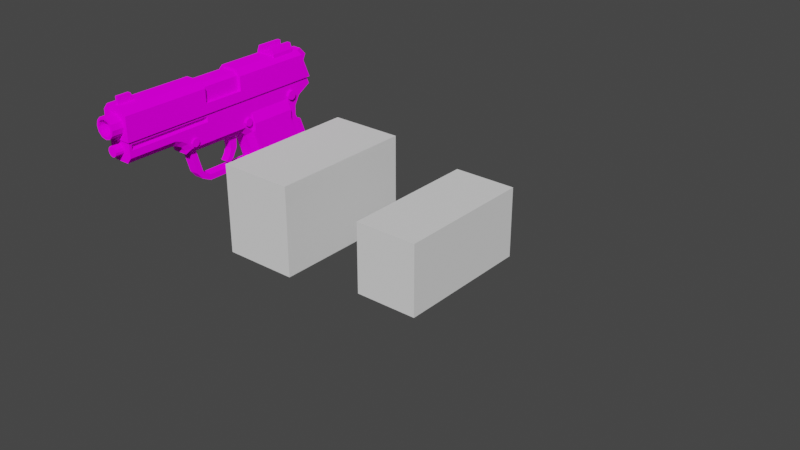 # Source: 2.3_Finishing_up_the_Gun_Rig.blend  (saved by Blender 2.90.8; exported with 4.5.12 LTS)
import bpy
from mathutils import Matrix  # noqa: F401  (used for matrix-valued properties, if any)

bpy.ops.wm.read_factory_settings(use_empty=True)
scene = bpy.context.scene
scene.name = 'Scene'

# ---- collections
col_collection = bpy.data.collections.new('Collection'); scene.collection.children.link(col_collection)
col_bone_shapes = bpy.data.collections.new('Bone_Shapes'); scene.collection.children.link(col_bone_shapes)

# ---- images (referenced by path relative to the original .blend; pixels are not part of the script)
import os
ASSET_DIR = os.environ.get("B2B_ASSET_DIR", "")  # directory of the original .blend (textures are referenced by path, not embedded)
HERE = os.path.dirname(os.path.abspath(__file__))  # packed textures are extracted next to this script under _unpacked/

def load_image(name, relpath, width, height, colorspace="sRGB"):
    """Load a texture the original file referenced (path relative to the .blend, or extracted next to this script)."""
    p = next((c for c in (os.path.join(HERE, relpath), os.path.join(ASSET_DIR, relpath)) if relpath and os.path.exists(c)), "")
    if p:
        img = bpy.data.images.load(p, check_existing=True)
        img.name = name
    else:  # same state as the original file: an image datablock whose file is absent (Cycles renders it pink)
        img = bpy.data.images.new(name, width, height)
        img.source = "FILE"
        img.filepath = "//" + (relpath or name)
    img.colorspace_settings.name = colorspace
    return img
img_texture_png_001 = load_image('Texture.png.001', 'Texture.png', 1024, 1024, 'sRGB')

# ---- materials (node trees are filled in below, after node groups)
mat_gun = bpy.data.materials.new('Gun')
mat_gun.use_transparent_shadow = False

# ---- material node trees
mat_gun.use_nodes = True; mat_gun.node_tree.nodes.clear()
_N = mat_gun.node_tree.nodes; _L = mat_gun.node_tree.links
n0 = _N.new('ShaderNodeOutputMaterial'); n0.name = 'Material Output'; n0.location = (300, 300)
n1 = _N.new('ShaderNodeBsdfDiffuse'); n1.name = 'Diffuse BSDF'; n1.location = (10, 300)
n1.inputs[1].default_value = 0.5
n2 = _N.new('ShaderNodeTexImage'); n2.name = 'Image Texture'; n2.location = (-280, 280)
n2.image = img_texture_png_001
_L.new(n1.outputs[0], n0.inputs[0])
_L.new(n2.outputs[0], n1.inputs[0])
n0.is_active_output = True

# ---- world
world_world = bpy.data.worlds.new('World'); scene.world = world_world
world_world.use_nodes = True; world_world.node_tree.nodes.clear()
_N = world_world.node_tree.nodes; _L = world_world.node_tree.links
n0 = _N.new('ShaderNodeOutputWorld'); n0.name = 'World Output'; n0.location = (300, 300)
n1 = _N.new('ShaderNodeBackground'); n1.name = 'Background'; n1.location = (10, 300)
n1.inputs[0].default_value = (0.05088, 0.05088, 0.05088, 1.0)
_L.new(n1.outputs[0], n0.inputs[0])
n0.is_active_output = True
world_world.color = (0.05088, 0.05088, 0.05088)
world_world.use_sun_shadow = False
world_world.sun_shadow_jitter_overblur = 0.0

# ---- meshes
me_cube_001 = bpy.data.meshes.new('Cube.001')
me_cube_001.from_pydata([(-0.0126, 0.1122, -0.07586), (-0.0126, 0.07801, 0.0207), (-0.0126, 0.06227, -0.07586), (-0.0126, 0.03064, 0.0207), (-0.0126, 0.07801, 0.03953), (-0.007857, 0.02613, 0.01668), (-0.007857, -0.04827, 0.02536), (-0.007857, -0.05629, 0.03223), (-0.01082, 0.1122, -0.07586), (-0.007857, 0.09169, 0.0207), (-0.0126, -0.1102, 0.03953), (-0.0126, -0.06086, 0.03953), (-0.0126, -0.04773, 0.03282), (-0.0126, -0.0434, 0.02686), (-0.0126, -0.05373, 0.03706), (-0.0126, 0.02231, 0.02686), (-0.007857, 0.02009, 0.02119), (-0.0126, 0.03064, 0.03953), (-0.0126, 0.08818, 0.0207), (-0.007857, 0.1096, 0.04417), (-0.0126, 0.1083, 0.04744), (-0.0126, 0.08837, 0.02951), (-0.0126, 0.09383, 0.03917), (-0.007857, 0.097, 0.03682), (-0.0126, 0.1106, -0.07126), (-0.0126, 0.06077, -0.07126), (-0.0126, 0.1207, -0.06796), (-0.007857, 0.1233, -0.06551), (-0.01688, 0.1095, -0.06789), (-0.01688, 0.07801, 0.0207), (-0.01688, 0.03064, 0.0207), (-0.01688, 0.07801, 0.02943), (-0.01688, 0.03064, 0.02943), (-0.01688, 0.05967, -0.06789), (-0.01082, 0.02564, 0.03633), (-0.00965, 0.08188, 0.04757), (-0.01567, 0.08188, 0.04757), (-0.00965, 0.07847, 0.04616), (-0.01567, 0.07847, 0.04616), (-0.00965, 0.07706, 0.04275), (-0.01567, 0.07706, 0.04275), (-0.00965, 0.07847, 0.03935), (-0.01567, 0.07847, 0.03935), (-0.00965, 0.08188, 0.03793), (-0.01567, 0.08188, 0.03793), (-0.00965, 0.08528, 0.03935), (-0.01567, 0.08528, 0.03935), (-0.00965, 0.0867, 0.04275), (-0.01567, 0.0867, 0.04275), (-0.00965, 0.08528, 0.04616), (-0.01567, 0.08528, 0.04616), (-0.01031, 0.1133, -0.06041), (-0.01519, 0.1133, -0.06041), (-0.01031, 0.1105, -0.06156), (-0.01519, 0.1105, -0.06156), (-0.01031, 0.1093, -0.06432), (-0.01519, 0.1093, -0.06432), (-0.01031, 0.1105, -0.06709), (-0.01519, 0.1105, -0.06709), (-0.01031, 0.1133, -0.06823), (-0.01519, 0.1133, -0.06823), (-0.01031, 0.116, -0.06709), (-0.01519, 0.116, -0.06709), (-0.01031, 0.1172, -0.06432), (-0.01519, 0.1172, -0.06432), (-0.01031, 0.116, -0.06156), (-0.01519, 0.116, -0.06156), (-0.01398, 0.06367, -0.05861), (-0.01914, 0.06367, -0.05861), (-0.01398, 0.06075, -0.05981), (-0.01914, 0.06075, -0.05981), (-0.01398, 0.05954, -0.06273), (-0.01914, 0.05954, -0.06273), (-0.01398, 0.06075, -0.06565), (-0.01914, 0.06075, -0.06565), (-0.01398, 0.06367, -0.06686), (-0.01914, 0.06367, -0.06686), (-0.01398, 0.06658, -0.06565), (-0.01914, 0.06658, -0.06565), (-0.01398, 0.06779, -0.06273), (-0.01914, 0.06779, -0.06273), (-0.01398, 0.06658, -0.05981), (-0.01914, 0.06658, -0.05981), (-0.0105, 0.02482, 0.03621), (-0.01566, 0.02482, 0.03621), (-0.0105, 0.0219, 0.035), (-0.01566, 0.0219, 0.035), (-0.0105, 0.02069, 0.03208), (-0.01566, 0.02069, 0.03208), (-0.0105, 0.0219, 0.02916), (-0.01566, 0.0219, 0.02916), (-0.0105, 0.02482, 0.02795), (-0.01566, 0.02482, 0.02795), (-0.0105, 0.02774, 0.02916), (-0.01566, 0.02774, 0.02916), (-0.0105, 0.02895, 0.03208), (-0.01566, 0.02895, 0.03208), (-0.0105, 0.02774, 0.035), (-0.01566, 0.02774, 0.035), (-0.009494, -0.0397, 0.03612), (-0.01465, -0.0397, 0.03612), (-0.009494, -0.04262, 0.03491), (-0.01465, -0.04262, 0.03491), (-0.009494, -0.04383, 0.03199), (-0.01465, -0.04383, 0.03199), (-0.009494, -0.04262, 0.02907), (-0.01465, -0.04262, 0.02907), (-0.009494, -0.0397, 0.02786), (-0.01465, -0.0397, 0.02786), (-0.009494, -0.03678, 0.02907), (-0.01465, -0.03678, 0.02907), (-0.009494, -0.03557, 0.03199), (-0.01465, -0.03557, 0.03199), (-0.009494, -0.03678, 0.03491), (-0.01465, -0.03678, 0.03491), (-0.0126, -0.1076, 0.05173), (-0.0126, -0.1076, 0.04628), (-0.0126, -0.02261, 0.04628), (-0.0126, -0.02261, 0.05173), (-0.01002, -0.1069, 0.04763), (-0.01002, -0.0235, 0.04763), (-0.01002, -0.1069, 0.05038), (-0.01002, -0.0235, 0.05038), (0.0126, 0.1122, -0.07586), (0.0126, 0.07801, 0.0207), (0.0126, 0.06227, -0.07586), (0.0126, 0.03064, 0.0207), (0.0126, 0.07801, 0.03953), (-0.007857, -0.1102, 0.0337), (-0.007857, 0.09208, 0.02865), (0.007857, 0.02613, 0.01668), (0.007857, -0.0512, 0.02944), (0.007857, -0.04827, 0.02536), (0.007857, -0.05629, 0.03223), (0.01082, 0.1122, -0.07586), (-0.007857, -0.06196, 0.0337), (-0.007857, -0.0512, 0.02944), (0.007857, 0.09169, 0.0207), (0.007857, -0.1102, 0.0337), (0.007857, -0.06196, 0.0337), (0.0126, -0.1102, 0.03953), (0.0126, -0.06086, 0.03953), (-0.0126, -0.1102, 0.05456), (0.0126, -0.1102, 0.05456), (0.0126, -0.04773, 0.03282), (0.0126, -0.0434, 0.02686), (0.0126, -0.05373, 0.03706), (-0.007857, -0.04707, 0.02119), (0.007857, -0.04707, 0.02119), (0.0126, 0.02231, 0.02686), (0.007857, 0.02009, 0.02119), (0.0126, 0.03064, 0.03953), (-0.01082, 0.06227, -0.07586), (0.0126, 0.1052, 0.05456), (-0.0126, 0.1052, 0.05456), (0.01082, 0.06227, -0.07586), (0.0126, 0.08818, 0.0207), (0.007857, 0.1096, 0.04417), (0.0126, 0.1083, 0.04744), (0.0126, 0.08837, 0.02951), (0.007857, 0.09208, 0.02865), (0.0126, 0.09383, 0.03917), (0.007857, 0.097, 0.03682), (0.0126, 0.1106, -0.07126), (0.0126, 0.06077, -0.07126), (-0.007857, 0.05574, -0.07586), (0.007857, 0.05574, -0.07586), (0.0126, 0.1207, -0.06796), (0.007857, 0.1233, -0.06551), (0.01688, 0.1095, -0.06789), (0.01688, 0.07801, 0.0207), (0.01688, 0.03064, 0.0207), (0.01688, 0.07801, 0.02943), (0.01688, 0.03064, 0.02943), (0.01688, 0.05967, -0.06789), (-0.01082, 0.07555, 0.03633), (0.01082, 0.07555, 0.03633), (0.01082, 0.02564, 0.03633), (0.00965, 0.08188, 0.04757), (0.01567, 0.08188, 0.04757), (0.00965, 0.07847, 0.04616), (0.01567, 0.07847, 0.04616), (0.00965, 0.07706, 0.04275), (0.01567, 0.07706, 0.04275), (0.00965, 0.07847, 0.03935), (0.01567, 0.07847, 0.03935), (0.00965, 0.08188, 0.03793), (0.01567, 0.08188, 0.03793), (0.00965, 0.08528, 0.03935), (0.01567, 0.08528, 0.03935), (0.00965, 0.0867, 0.04275), (0.01567, 0.0867, 0.04275), (0.00965, 0.08528, 0.04616), (0.01567, 0.08528, 0.04616), (0.01031, 0.1133, -0.06041), (0.01519, 0.1133, -0.06041), (0.01031, 0.1105, -0.06156), (0.01519, 0.1105, -0.06156), (0.01031, 0.1093, -0.06432), (0.01519, 0.1093, -0.06432), (0.01031, 0.1105, -0.06709), (0.01519, 0.1105, -0.06709), (0.01031, 0.1133, -0.06823), (0.01519, 0.1133, -0.06823), (0.01031, 0.116, -0.06709), (0.01519, 0.116, -0.06709), (0.01031, 0.1172, -0.06432), (0.01519, 0.1172, -0.06432), (0.01031, 0.116, -0.06156), (0.01519, 0.116, -0.06156), (0.01398, 0.06367, -0.05861), (0.01914, 0.06367, -0.05861), (0.01398, 0.06075, -0.05981), (0.01914, 0.06075, -0.05981), (0.01398, 0.05954, -0.06273), (0.01914, 0.05954, -0.06273), (0.01398, 0.06075, -0.06565), (0.01914, 0.06075, -0.06565), (0.01398, 0.06367, -0.06686), (0.01914, 0.06367, -0.06686), (0.01398, 0.06658, -0.06565), (0.01914, 0.06658, -0.06565), (0.01398, 0.06779, -0.06273), (0.01914, 0.06779, -0.06273), (0.01398, 0.06658, -0.05981), (0.01914, 0.06658, -0.05981), (0.0105, 0.02482, 0.03621), (0.01566, 0.02482, 0.03621), (0.0105, 0.0219, 0.035), (0.01566, 0.0219, 0.035), (0.0105, 0.02069, 0.03208), (0.01566, 0.02069, 0.03208), (0.0105, 0.0219, 0.02916), (0.01566, 0.0219, 0.02916), (0.0105, 0.02482, 0.02795), (0.01566, 0.02482, 0.02795), (0.0105, 0.02774, 0.02916), (0.01566, 0.02774, 0.02916), (0.0105, 0.02895, 0.03208), (0.01566, 0.02895, 0.03208), (0.0105, 0.02774, 0.035), (0.01566, 0.02774, 0.035), (0.009494, -0.0397, 0.03612), (0.01465, -0.0397, 0.03612), (0.009494, -0.04262, 0.03491), (0.01465, -0.04262, 0.03491), (0.009494, -0.04383, 0.03199), (0.01465, -0.04383, 0.03199), (0.009494, -0.04262, 0.02907), (0.01465, -0.04262, 0.02907), (0.009494, -0.0397, 0.02786), (0.01465, -0.0397, 0.02786), (0.009494, -0.03678, 0.02907), (0.01465, -0.03678, 0.02907), (0.009494, -0.03557, 0.03199), (0.01465, -0.03557, 0.03199), (0.009494, -0.03678, 0.03491), (0.01465, -0.03678, 0.03491), (0.0126, -0.1076, 0.05173), (0.0126, -0.1076, 0.04628), (0.0126, -0.02261, 0.04628), (0.0126, -0.02261, 0.05173), (0.01002, -0.1069, 0.04763), (0.01002, -0.0235, 0.04763), (0.01002, -0.1069, 0.05038), (0.01002, -0.0235, 0.05038), (-0.004133, 0.007574, -0.006723), (-0.004133, 0.01708, 0.01627), (-0.004133, 0.008574, 0.01449), (-0.004133, 0.00971, 0.007651), (-0.004133, 0.007501, 0.001074), (0.004133, 0.007574, -0.006723), (0.004133, 0.01382, 0.02737), (0.004133, 0.003813, -0.004222), (0.004133, 0.003488, 0.02357), (-0.004133, 0.01382, 0.02737), (-0.004133, 0.003813, -0.004222), (-0.004133, 0.003488, 0.02357), (0.004133, 0.01212, -0.001745), (0.004133, 0.01662, 0.006695), (0.004133, 0.01708, 0.01627), (0.004133, 0.008574, 0.01449), (0.004133, 0.00971, 0.007651), (0.004133, 0.007501, 0.001074), (-0.004133, 0.01662, 0.006695), (-0.004133, 0.01212, -0.001745), (-0.008425, 0.1194, -0.06181), (-0.008425, 0.1236, -0.05539), (0.008425, 0.1194, -0.06181), (0.008425, 0.1236, -0.05539), (-0.008425, 0.0912, 0.01422), (-0.008425, 0.09863, 0.01213), (0.008425, 0.0912, 0.01422), (0.008425, 0.09863, 0.01213), (-0.00516, -0.03344, -0.003624), (-0.00516, -0.01798, -0.009191), (0.00516, 0.04099, -0.01476), (0.00516, -0.04099, 0.02351), (-0.00516, 0.04099, -0.01476), (-0.00516, -0.0185, -0.01476), (-0.00516, -0.04099, 0.02351), (0.00516, -0.0185, -0.01476), (0.00516, -0.03434, 0.02351), (0.00516, -0.03344, -0.003624), (0.00516, -0.02694, -0.00272), (-0.00516, 0.04099, -0.009191), (0.00516, -0.01798, -0.009191), (0.00516, 0.04099, -0.009191), (0.00516, -0.02814, -0.01021), (-0.00516, -0.02814, -0.01021), (0.00516, -0.0234, -0.006629), (-0.00516, -0.03434, 0.02351), (-0.00516, -0.02694, -0.00272), (-0.00516, -0.0234, -0.006629), (0.01045, 0.07328, 0.06833), (0.01045, -0.1235, 0.06833), (0.009046, 0.07328, 0.0631), (0.009046, -0.1235, 0.0631), (0.005223, 0.07328, 0.05928), (0.005223, -0.1235, 0.05928), (-6.434e-09, 0.07328, 0.05788), (-1.503e-08, -0.1235, 0.05788), (-0.005223, 0.07328, 0.05928), (-0.005223, -0.1235, 0.05928), (-0.009046, 0.07328, 0.0631), (-0.009046, -0.1235, 0.0631), (-0.01045, 0.07328, 0.06833), (-0.01045, -0.1235, 0.06833), (-0.009046, 0.07328, 0.07355), (-0.009046, -0.1235, 0.07355), (-0.005223, 0.07328, 0.07737), (-0.005223, -0.1235, 0.07737), (-1.083e-08, 0.07328, 0.07877), (-1.943e-08, -0.1235, 0.07877), (0.005223, 0.07328, 0.07737), (0.005223, -0.1235, 0.07737), (0.009046, 0.07328, 0.07355), (0.009046, -0.1235, 0.07355), (0.006856, -0.1235, 0.06437), (0.007916, -0.1235, 0.06833), (0.003958, -0.1235, 0.06147), (-1.527e-08, -0.1235, 0.06041), (-0.003958, -0.1235, 0.06147), (-0.006856, -0.1235, 0.06437), (-0.007916, -0.1235, 0.06833), (-0.006856, -0.1235, 0.07228), (-0.003958, -0.1235, 0.07518), (-1.861e-08, -0.1235, 0.07624), (0.003958, -0.1235, 0.07518), (0.006856, -0.1235, 0.07228), (0.006856, 0.07008, 0.06437), (0.007916, 0.07008, 0.06833), (0.003958, 0.07008, 0.06147), (-6.813e-09, 0.07008, 0.06041), (-0.003958, 0.07008, 0.06147), (-0.006856, 0.07008, 0.06437), (-0.007916, 0.07008, 0.06833), (-0.006856, 0.07008, 0.07228), (-0.003958, 0.07008, 0.07518), (-1.015e-08, 0.07008, 0.07624), (0.003958, 0.07008, 0.07518), (0.006856, 0.07008, 0.07228), (0.005053, -0.03166, 0.04541), (0.005053, -0.1189, 0.04541), (0.004376, -0.03166, 0.04288), (0.004376, -0.1189, 0.04288), (0.002526, -0.03166, 0.04103), (0.002526, -0.1189, 0.04103), (-1.078e-08, -0.03166, 0.04035), (-1.46e-08, -0.1189, 0.04035), (-0.002526, -0.03166, 0.04103), (-0.002526, -0.1189, 0.04103), (-0.004376, -0.03166, 0.04288), (-0.004376, -0.1189, 0.04288), (-0.005053, -0.03166, 0.04541), (-0.005053, -0.1189, 0.04541), (-0.004376, -0.03166, 0.04793), (-0.004376, -0.1189, 0.04793), (-0.002526, -0.03166, 0.04978), (-0.002526, -0.1189, 0.04978), (-1.291e-08, -0.03166, 0.05046), (-1.673e-08, -0.1189, 0.05046), (0.002526, -0.03166, 0.04978), (0.002526, -0.1189, 0.04978), (0.004376, -0.03166, 0.04793), (0.004376, -0.1189, 0.04793), (-0.004611, 0.1118, 0.05438), (-0.004611, 0.113, 0.07478), (0.004611, 0.1118, 0.05438), (0.004611, 0.113, 0.07478), (-0.004611, 0.1077, 0.06411), (0.004611, 0.1077, 0.06411), (0.004611, 0.08737, 0.0735), (-0.004611, 0.08737, 0.0735), (0.004611, 0.1044, 0.04767), (0.004611, 0.1056, 0.08217), (-0.004611, 0.1044, 0.04767), (-0.004611, 0.1056, 0.08217), (-0.01071, -0.02772, 0.05155), (-0.01071, -0.02772, 0.07899), (-0.007588, -0.02772, 0.08252), (0.01071, -0.02772, 0.05155), (0.01071, -0.02772, 0.07899), (0.007588, -0.02772, 0.08252), (-0.01071, 0.0212, 0.05155), (-0.01071, 0.0212, 0.07899), (-0.007588, 0.0212, 0.08252), (0.01071, 0.0212, 0.05155), (0.01071, 0.0212, 0.07899), (0.007588, 0.0212, 0.08252), (-0.01071, 0.06596, 0.05155), (-0.01071, 0.06596, 0.07899), (-0.007588, 0.06596, 0.08252), (0.01071, 0.06596, 0.05155), (0.01071, 0.06596, 0.07899), (0.007588, 0.06596, 0.08252), (-0.01071, 0.08051, 0.05155), (-0.01071, 0.08051, 0.07899), (-0.007588, 0.08051, 0.08252), (0.01071, 0.08051, 0.05155), (0.01071, 0.08051, 0.07899), (0.007588, 0.08051, 0.08252), (0.01045, 0.06231, 0.06833), (0.01045, 0.02528, 0.06833), (0.009046, 0.02528, 0.0631), (0.009046, 0.06231, 0.0631), (0.005223, 0.02528, 0.05928), (0.005223, 0.06231, 0.05928), (-8.532e-09, 0.02528, 0.05788), (-6.913e-09, 0.06231, 0.05788), (-0.005223, 0.02528, 0.05928), (-0.005223, 0.06231, 0.05928), (-0.009046, 0.02528, 0.0631), (-0.009046, 0.06231, 0.0631), (-0.01045, 0.02528, 0.06833), (-0.01045, 0.06231, 0.06833), (-0.009046, 0.02528, 0.07355), (-0.009046, 0.06231, 0.07355), (-0.005223, 0.02528, 0.07737), (-0.005223, 0.06231, 0.07737), (-1.293e-08, 0.02528, 0.07877), (-1.131e-08, 0.06231, 0.07877), (0.005223, 0.02528, 0.07737), (0.005223, 0.06231, 0.07737), (0.009046, 0.02528, 0.07355), (0.009046, 0.06231, 0.07355), (-8.772e-09, 0.02528, 0.06041), (-7.153e-09, 0.06231, 0.06041), (-0.003958, 0.06231, 0.06147), (-0.003958, 0.02528, 0.06147), (0.003958, 0.02528, 0.07518), (0.003958, 0.06231, 0.07518), (0.006856, 0.06231, 0.07228), (0.006856, 0.02528, 0.07228), (0.007916, 0.02528, 0.06833), (0.007916, 0.06231, 0.06833), (0.006856, 0.06231, 0.06437), (0.006856, 0.02528, 0.06437), (-0.006856, 0.02528, 0.07228), (-0.006856, 0.06231, 0.07228), (-0.003958, 0.06231, 0.07518), (-0.003958, 0.02528, 0.07518), (-0.006856, 0.06231, 0.06437), (-0.006856, 0.02528, 0.06437), (0.003958, 0.06231, 0.06147), (0.003958, 0.02528, 0.06147), (-1.049e-08, 0.06231, 0.07624), (-1.211e-08, 0.02528, 0.07624), (-0.007916, 0.06231, 0.06833), (-0.007916, 0.02528, 0.06833), (-0.01433, -0.1119, 0.07899), (-0.01433, 0.1078, 0.05482), (-0.01433, -0.1119, 0.05482), (-0.01433, 0.0177, 0.07899), (-0.01433, -0.02407, 0.06474), (-0.01433, 0.0177, 0.06474), (-0.00548, 0.1078, 0.05482), (-0.009196, -0.02407, 0.08523), (-0.009196, 0.0177, 0.08523), (-0.01071, 0.0177, 0.06474), (-0.01071, -0.02407, 0.06474), (-0.01433, -0.02407, 0.07899), (-0.01071, -0.02407, 0.07899), (-0.01433, 0.09802, 0.07899), (-0.01071, 0.0177, 0.07899), (-0.007588, -0.02407, 0.08252), (-0.01071, -0.1038, 0.07899), (-0.01071, 0.0344, 0.07899), (-0.01071, 0.0344, 0.05482), (-0.01071, -0.1038, 0.05482), (0.01433, -0.1119, 0.07899), (-0.009196, 0.09549, 0.08523), (-0.009196, -0.1119, 0.08523), (0.01433, 0.1078, 0.05482), (0.01433, -0.1119, 0.05482), (0.01433, 0.0177, 0.07899), (0.01433, -0.02407, 0.06474), (0.01433, 0.0177, 0.06474), (0.00548, 0.1078, 0.05482), (0.009196, -0.1119, 0.08523), (0.009196, -0.02407, 0.08523), (0.009196, 0.0177, 0.08523), (0.01071, 0.0177, 0.06474), (0.01071, -0.02407, 0.06474), (0.01433, -0.02407, 0.07899), (0.01071, -0.02407, 0.07899), (0.01433, 0.09802, 0.07899), (-0.00548, 0.09802, 0.07899), (-0.007588, 0.0177, 0.08252), (0.01071, 0.0177, 0.07899), (0.00548, 0.09802, 0.07899), (-0.00548, 0.04172, 0.05482), (-0.00548, 0.04172, 0.07899), (0.00548, 0.04172, 0.05482), (0.009196, 0.09549, 0.08523), (0.007588, -0.02407, 0.08252), (0.007588, 0.0177, 0.08252), (0.00548, 0.04172, 0.07899), (-0.007588, -0.1038, 0.08252), (-0.007588, 0.0344, 0.08252), (0.01071, -0.1038, 0.07899), (0.007588, -0.1038, 0.08252), (0.01071, 0.0344, 0.07899), (0.007588, 0.0344, 0.08252), (0.01071, 0.0344, 0.05482), (0.01071, -0.1038, 0.05482), (-0.01078, 0.08922, 0.07965), (-0.008472, 0.08922, 0.09249), (0.008472, 0.08922, 0.09249), (-0.01078, 0.06457, 0.07965), (-0.008472, 0.06457, 0.09249), (0.01078, 0.06457, 0.07965), (0.008472, 0.06457, 0.09249), (0.01078, 0.08922, 0.07965), (-0.00483, 0.08922, 0.09249), (0.00483, 0.08922, 0.09249), (0.00483, 0.06457, 0.09249), (-0.00483, 0.06457, 0.09249), (-0.01078, 0.08922, 0.08682), (0.01078, 0.08922, 0.08682), (0.01078, 0.06457, 0.08682), (-0.01078, 0.06457, 0.08682), (0.00483, 0.06457, 0.08682), (-0.00483, 0.06457, 0.08682), (-0.00483, 0.08922, 0.08682), (0.00483, 0.08922, 0.08682), (-0.001565, -0.08887, 0.08261), (-0.001565, -0.09485, 0.09249), (0.001565, -0.08887, 0.08261), (0.001565, -0.09485, 0.09249), (-0.001565, -0.1081, 0.08261), (-0.001565, -0.1081, 0.09249), (0.001565, -0.1081, 0.08261), (0.001565, -0.1081, 0.09249), (-0.01037, 0.1122, -0.07586), (-0.01037, 0.02564, 0.03633), (0.01037, 0.1122, -0.07586), (-0.01037, 0.06227, -0.07586), (0.01037, 0.06227, -0.07586), (-0.01037, 0.07555, 0.03633), (0.01037, 0.07555, 0.03633), (0.01037, 0.02564, 0.03633), (-0.01415, 0.05554, -0.09121), (0.01415, 0.05554, -0.09121), (-0.01415, 0.05103, -0.07586), (0.01415, 0.05103, -0.07586), (-0.01415, 0.05103, -0.0875), (0.01415, 0.1122, -0.07586), (-0.01415, 0.1122, -0.07586), (0.01415, 0.1122, -0.09121), (-0.01415, 0.1122, -0.09121), (0.01415, 0.05103, -0.0875), (-0.007824, 0.06943, 0.03633), (0.007824, 0.06943, 0.03633), (0.007824, 0.03176, 0.03633), (-0.007824, 0.03176, 0.03633), (-0.007824, 0.1049, -0.07269), (0.007824, 0.1049, -0.07269), (0.007824, 0.06721, -0.07269), (-0.007824, 0.06721, -0.07269)], [], [(165, 5, 3, 25), (1, 24, 28, 29), (152, 165, 2), (8, 0, 26, 27), (4, 22, 21), (1, 4, 21, 18), (4, 154, 20), (19, 20, 154), (11, 135, 128, 10), (4, 20, 22), (12, 13, 6, 136), (14, 12, 136, 7), (13, 147, 6), (11, 14, 7, 135), (24, 1, 18, 26), (10, 128, 142), (17, 11, 116, 117), (11, 10, 116), (15, 16, 147, 13), (17, 14, 11), (17, 12, 14), (17, 15, 13, 12), (17, 3, 15), (3, 5, 16, 15), (25, 3, 30, 33), (4, 17, 154), (8, 152, 2, 0), (26, 18, 9, 27), (18, 21, 129, 9), (21, 22, 23, 129), (22, 20, 19, 23), (0, 24, 26), (2, 25, 24, 0), (165, 25, 2), (33, 30, 29, 28), (29, 30, 32, 31), (3, 17, 32, 30), (24, 25, 33, 28), (4, 1, 29, 31), (17, 4, 31, 32), (152, 8, 175, 34), (35, 36, 38, 37), (37, 38, 40, 39), (39, 40, 42, 41), (41, 42, 44, 43), (43, 44, 46, 45), (45, 46, 48, 47), (38, 36, 50, 48, 46, 44, 42, 40), (47, 48, 50, 49), (49, 50, 36, 35), (51, 52, 54, 53), (53, 54, 56, 55), (55, 56, 58, 57), (57, 58, 60, 59), (59, 60, 62, 61), (61, 62, 64, 63), (54, 52, 66, 64, 62, 60, 58, 56), (63, 64, 66, 65), (65, 66, 52, 51), (67, 68, 70, 69), (69, 70, 72, 71), (71, 72, 74, 73), (73, 74, 76, 75), (75, 76, 78, 77), (77, 78, 80, 79), (70, 68, 82, 80, 78, 76, 74, 72), (79, 80, 82, 81), (81, 82, 68, 67), (83, 84, 86, 85), (85, 86, 88, 87), (87, 88, 90, 89), (89, 90, 92, 91), (91, 92, 94, 93), (93, 94, 96, 95), (86, 84, 98, 96, 94, 92, 90, 88), (95, 96, 98, 97), (97, 98, 84, 83), (99, 100, 102, 101), (101, 102, 104, 103), (103, 104, 106, 105), (105, 106, 108, 107), (107, 108, 110, 109), (109, 110, 112, 111), (102, 100, 114, 112, 110, 108, 106, 104), (111, 112, 114, 113), (113, 114, 100, 99), (115, 118, 122, 121), (154, 17, 117, 118), (10, 142, 115, 116), (142, 154, 118, 115), (122, 120, 119, 121), (118, 117, 120, 122), (117, 116, 119, 120), (116, 115, 121, 119), (166, 164, 126, 130), (124, 170, 169, 163), (155, 125, 166), (134, 168, 167, 123), (138, 143, 142, 128), (168, 27, 9, 137), (127, 159, 161), (124, 156, 159, 127), (127, 158, 153), (157, 153, 158), (141, 140, 138, 139), (127, 161, 158), (144, 131, 132, 145), (146, 133, 131, 144), (145, 132, 148), (141, 139, 133, 146), (131, 136, 6, 132), (139, 135, 7, 133), (133, 7, 136, 131), (138, 128, 135, 139), (132, 6, 147, 148), (129, 23, 162, 160), (9, 129, 160, 137), (23, 19, 157, 162), (8, 27, 168, 134), (19, 154, 153, 157), (163, 167, 156, 124), (140, 143, 138), (152, 155, 166, 165), (165, 166, 130, 5), (151, 260, 259, 141), (141, 259, 140), (149, 145, 148, 150), (154, 142, 143, 153), (151, 141, 146), (150, 148, 147, 16), (151, 146, 144), (151, 144, 145, 149), (130, 150, 16, 5), (151, 149, 126), (126, 149, 150, 130), (152, 34, 177, 155), (164, 174, 171, 126), (127, 153, 151), (134, 123, 125, 155), (167, 168, 137, 156), (156, 137, 160, 159), (159, 160, 162, 161), (161, 162, 157, 158), (123, 167, 163), (125, 123, 163, 164), (166, 125, 164), (174, 169, 170, 171), (170, 172, 173, 171), (126, 171, 173, 151), (163, 169, 174, 164), (127, 172, 170, 124), (151, 173, 172, 127), (175, 176, 177, 34), (134, 176, 175, 8), (155, 177, 176, 134), (178, 180, 181, 179), (180, 182, 183, 181), (182, 184, 185, 183), (184, 186, 187, 185), (186, 188, 189, 187), (188, 190, 191, 189), (181, 183, 185, 187, 189, 191, 193, 179), (190, 192, 193, 191), (192, 178, 179, 193), (194, 196, 197, 195), (196, 198, 199, 197), (198, 200, 201, 199), (200, 202, 203, 201), (202, 204, 205, 203), (204, 206, 207, 205), (197, 199, 201, 203, 205, 207, 209, 195), (206, 208, 209, 207), (208, 194, 195, 209), (210, 212, 213, 211), (212, 214, 215, 213), (214, 216, 217, 215), (216, 218, 219, 217), (218, 220, 221, 219), (220, 222, 223, 221), (213, 215, 217, 219, 221, 223, 225, 211), (222, 224, 225, 223), (224, 210, 211, 225), (226, 228, 229, 227), (228, 230, 231, 229), (230, 232, 233, 231), (232, 234, 235, 233), (234, 236, 237, 235), (236, 238, 239, 237), (229, 231, 233, 235, 237, 239, 241, 227), (238, 240, 241, 239), (240, 226, 227, 241), (242, 244, 245, 243), (244, 246, 247, 245), (246, 248, 249, 247), (248, 250, 251, 249), (250, 252, 253, 251), (252, 254, 255, 253), (245, 247, 249, 251, 253, 255, 257, 243), (254, 256, 257, 255), (256, 242, 243, 257), (258, 264, 265, 261), (153, 261, 260, 151), (140, 259, 258, 143), (143, 258, 261, 153), (265, 264, 262, 263), (261, 265, 263, 260), (260, 263, 262, 259), (259, 262, 264, 258), (268, 277, 275, 267), (276, 270, 285, 266), (270, 269, 284, 285), (269, 268, 267, 284), (268, 281, 274, 277), (281, 280, 272, 274), (266, 271, 273, 276), (280, 267, 275, 272), (271, 266, 285, 278), (278, 285, 284, 279), (279, 284, 267, 280), (273, 271, 278, 283), (283, 278, 279, 282), (282, 279, 280, 281), (276, 273, 283, 270), (270, 283, 282, 269), (269, 282, 281, 268), (286, 287, 289, 288), (288, 289, 293, 292), (292, 293, 291, 290), (290, 291, 287, 286), (288, 292, 290, 286), (293, 289, 287, 291), (294, 300, 311, 312), (309, 294, 312, 313), (299, 295, 305, 298), (299, 309, 295), (309, 313, 295), (294, 303, 297, 300), (298, 296, 301, 299), (303, 304, 302, 297), (308, 310, 304, 303), (309, 308, 303, 294), (299, 301, 308, 309), (301, 296, 307, 306), (301, 306, 308), (308, 306, 310), (306, 295, 313, 310), (307, 305, 295, 306), (310, 313, 312, 304), (304, 312, 311, 302), (423, 315, 317, 424), (424, 317, 319, 426), (426, 319, 321, 428), (428, 321, 323, 430), (430, 323, 325, 432), (432, 325, 327, 434), (434, 327, 329, 436), (436, 329, 331, 438), (438, 331, 333, 440), (440, 333, 335, 442), (319, 317, 338, 340), (442, 335, 337, 444), (444, 337, 315, 423), (448, 447, 353, 354), (335, 333, 347, 348), (333, 331, 346, 347), (331, 329, 345, 346), (329, 327, 344, 345), (327, 325, 343, 344), (325, 323, 342, 343), (323, 321, 341, 342), (315, 337, 349, 339), (317, 315, 339, 338), (321, 319, 340, 341), (337, 335, 348, 349), (452, 451, 360, 361), (456, 455, 351, 350), (460, 459, 357, 358), (462, 448, 354, 355), (455, 452, 361, 351), (464, 456, 350, 352), (466, 460, 358, 359), (468, 462, 355, 356), (447, 464, 352, 353), (451, 466, 359, 360), (459, 468, 356, 357), (362, 363, 365, 364), (364, 365, 367, 366), (366, 367, 369, 368), (368, 369, 371, 370), (370, 371, 373, 372), (372, 373, 375, 374), (374, 375, 377, 376), (376, 377, 379, 378), (378, 379, 381, 380), (380, 381, 383, 382), (365, 363, 385, 383, 381, 379, 377, 375, 373, 371, 369, 367), (382, 383, 385, 384), (384, 385, 363, 362), (362, 364, 366, 368, 370, 372, 374, 376, 378, 380, 382, 384), (390, 387, 389, 391), (391, 395, 392), (390, 397, 387), (395, 389, 387, 397), (396, 390, 386), (394, 392, 393, 396), (394, 391, 392), (386, 390, 391, 388), (388, 391, 394), (396, 393, 390), (392, 395, 397, 393), (388, 394, 396, 386), (393, 397, 390), (391, 389, 395), (402, 408, 409, 403), (399, 400, 406, 405), (403, 409, 406, 400), (402, 401, 407, 408), (399, 405, 404, 398), (405, 406, 409, 408, 407, 404), (399, 398, 401, 402, 403, 400), (414, 420, 421, 415), (411, 412, 418, 417), (415, 421, 418, 412), (414, 413, 419, 420), (411, 417, 416, 410), (417, 418, 421, 420, 419, 416), (411, 410, 413, 414, 415, 412), (336, 445, 422, 314), (334, 443, 445, 336), (332, 441, 443, 334), (330, 439, 441, 332), (328, 437, 439, 330), (326, 435, 437, 328), (324, 433, 435, 326), (433, 432, 434, 435), (322, 431, 433, 324), (431, 430, 432, 433), (320, 429, 431, 322), (429, 428, 430, 431), (318, 427, 429, 320), (427, 426, 428, 429), (316, 425, 427, 318), (425, 424, 426, 427), (314, 422, 425, 316), (422, 423, 424, 425), (345, 344, 469, 458), (348, 347, 467, 450), (341, 340, 465, 446), (446, 465, 464, 447), (344, 343, 463, 469), (469, 463, 462, 468), (347, 346, 461, 467), (340, 338, 457, 465), (465, 457, 456, 464), (339, 349, 453, 454), (343, 342, 449, 463), (463, 449, 448, 462), (346, 345, 458, 461), (338, 339, 454, 457), (457, 454, 455, 456), (349, 348, 450, 453), (342, 341, 446, 449), (449, 446, 447, 448), (422, 455, 454, 423), (422, 445, 452, 455), (445, 443, 451, 452), (443, 441, 466, 451), (441, 439, 460, 466), (439, 437, 459, 460), (437, 435, 468, 459), (434, 469, 468, 435), (423, 454, 453, 444), (444, 453, 450, 442), (442, 450, 467, 440), (440, 467, 461, 438), (438, 461, 458, 436), (436, 458, 469, 434), (478, 491, 483, 473), (492, 477, 481, 470), (472, 474, 475, 471), (471, 475, 483), (482, 485, 518, 486), (482, 481, 477, 485), (473, 475, 479, 484), (475, 474, 480, 479), (471, 483, 507, 476), (483, 491, 507), (474, 481, 482, 480), (472, 470, 481, 474), (478, 473, 484, 508), (475, 473, 483), (476, 507, 512, 511), (480, 482, 486, 489), (489, 486, 518), (487, 488, 519), (484, 479, 488, 487), (508, 484, 487, 519), (479, 480, 489, 488), (511, 488, 471, 476), (471, 488, 489, 472), (501, 495, 506, 514), (510, 507, 491, 514), (499, 490, 504, 500), (494, 493, 497, 496), (493, 506, 497), (505, 520, 521, 515), (515, 485, 477, 500), (505, 515, 500, 504), (495, 509, 502, 497), (497, 502, 503, 496), (493, 498, 510, 506), (506, 510, 514), (496, 503, 505, 504), (515, 521, 518, 485), (494, 496, 504, 490), (501, 516, 509, 495), (501, 478, 508, 516), (497, 506, 495), (513, 511, 512, 517), (510, 517, 512, 507), (498, 513, 517, 510), (472, 494, 490, 470), (470, 490, 499, 492), (478, 501, 514, 491), (492, 499, 500, 477), (503, 525, 520, 505), (523, 519, 488, 524), (525, 489, 518, 521), (525, 521, 520), (522, 523, 524), (508, 519, 523, 516), (509, 522, 524, 502), (516, 523, 522, 509), (502, 524, 525, 503), (513, 524, 488, 511), (513, 498, 493, 524), (493, 494, 525, 524), (472, 489, 525, 494), (545, 535, 528, 539), (539, 528, 532, 540), (543, 537, 530, 541), (541, 530, 527, 538), (537, 534, 527, 530), (532, 528, 535, 536), (540, 532, 536, 542), (538, 527, 534, 544), (526, 544, 545, 533), (526, 538, 544), (531, 542, 543, 529), (531, 540, 542), (529, 541, 538, 526), (529, 543, 541), (533, 539, 540, 531), (533, 545, 539), (535, 545, 542, 536), (544, 543, 542, 545), (537, 543, 544, 534), (546, 547, 549, 548), (548, 549, 553, 552), (552, 553, 551, 550), (550, 551, 547, 546), (553, 549, 547, 551), (557, 555, 559, 554), (557, 558, 561, 555), (559, 572, 573, 560), (556, 554, 559, 560), (558, 556, 560, 561), (554, 568, 564, 557), (569, 563, 562, 570), (563, 571, 566, 562), (556, 569, 570, 554), (564, 566, 571, 565), (570, 568, 554), (557, 564, 565, 558), (565, 563, 569, 567), (568, 570, 562, 564), (562, 566, 564), (565, 571, 563), (558, 565, 567, 556), (556, 567, 569), (575, 579, 576, 572), (561, 574, 575, 555), (555, 575, 572, 559), (560, 573, 574, 561), (576, 579, 578, 577), (572, 576, 577, 573), (574, 578, 579, 575), (573, 577, 578, 574)])
_uv = me_cube_001.uv_layers.new(name='UVMap')
_uv.uv.foreach_set('vector', [0.4304, 0.8605, 0.4171, 0.8648, 0.4165, 0.8641, 0.4298, 0.8598, 0.6748, 0.6206, 0.6748, 0.5811, 0.6777, 0.5826, 0.6777, 0.6206, 0.3994, 0.8932, 0.3998, 0.8941, 0.3991, 0.8932, 0.3994, 0.886, 0.3991, 0.886, 0.3991, 0.8848, 0.3998, 0.8844, 0.4138, 0.8573, 0.4139, 0.855, 0.4153, 0.8558, 0.4165, 0.8573, 0.4138, 0.8573, 0.4153, 0.8558, 0.4165, 0.8558, 0.4138, 0.8573, 0.4116, 0.8534, 0.4127, 0.8529, 0.4179, 0.8851, 0.4184, 0.8844, 0.4195, 0.8844, 0.4138, 0.8773, 0.4147, 0.8775, 0.4147, 0.8844, 0.4138, 0.8844, 0.4138, 0.8573, 0.4127, 0.8529, 0.4139, 0.855, 0.4148, 0.8754, 0.4156, 0.8748, 0.4159, 0.8755, 0.4153, 0.8759, 0.4142, 0.8763, 0.4148, 0.8754, 0.4153, 0.8759, 0.4149, 0.8766, 0.4156, 0.8748, 0.4165, 0.8753, 0.4159, 0.8755, 0.4138, 0.8773, 0.4142, 0.8763, 0.4149, 0.8766, 0.4147, 0.8775, 0.4298, 0.8526, 0.4165, 0.8573, 0.4165, 0.8558, 0.4293, 0.8512, 0.4148, 0.8844, 0.4156, 0.8851, 0.4126, 0.8844, 0.4138, 0.8641, 0.4138, 0.8773, 0.4128, 0.884, 0.4128, 0.8718, 0.4138, 0.8773, 0.4138, 0.8844, 0.4128, 0.884, 0.4156, 0.8653, 0.4165, 0.8656, 0.4165, 0.8753, 0.4156, 0.8748, 0.4138, 0.8641, 0.4142, 0.8763, 0.4138, 0.8773, 0.4138, 0.8641, 0.4148, 0.8754, 0.4142, 0.8763, 0.4138, 0.8641, 0.4156, 0.8653, 0.4156, 0.8748, 0.4148, 0.8754, 0.4138, 0.8641, 0.4165, 0.8641, 0.4156, 0.8653, 0.4165, 0.8641, 0.4171, 0.8648, 0.4165, 0.8656, 0.4156, 0.8653, 0.6662, 0.6584, 0.6662, 0.5935, 0.6691, 0.5935, 0.6691, 0.656, 0.4138, 0.8573, 0.4138, 0.8641, 0.4116, 0.8534, 0.3994, 0.886, 0.3994, 0.8932, 0.3991, 0.8932, 0.3991, 0.886, 0.4373, 0.8976, 0.4373, 0.8843, 0.4379, 0.8844, 0.4379, 0.8973, 0.4373, 0.8843, 0.4373, 0.883, 0.4379, 0.8832, 0.4379, 0.8844, 0.4153, 0.8558, 0.4139, 0.855, 0.4142, 0.8546, 0.4154, 0.8553, 0.4179, 0.888, 0.4158, 0.888, 0.4156, 0.8874, 0.4174, 0.8874, 0.4304, 0.8524, 0.4298, 0.8526, 0.4293, 0.8512, 0.4304, 0.8596, 0.4298, 0.8598, 0.4298, 0.8526, 0.4304, 0.8524, 0.4304, 0.8605, 0.4298, 0.8598, 0.4304, 0.8596, 0.614, 0.6561, 0.6121, 0.5935, 0.6427, 0.6025, 0.6462, 0.6656, 0.6427, 0.6025, 0.6121, 0.5935, 0.6137, 0.5879, 0.6444, 0.5969, 0.6662, 0.5935, 0.6662, 0.5811, 0.6691, 0.5878, 0.6691, 0.5935, 0.6464, 0.6677, 0.6142, 0.6582, 0.614, 0.6561, 0.6462, 0.6656, 0.6748, 0.6312, 0.6748, 0.6206, 0.6777, 0.6206, 0.6777, 0.6255, 0.6157, 0.5811, 0.6464, 0.5901, 0.6444, 0.5969, 0.6137, 0.5879, 0.4304, 0.8534, 0.4373, 0.8512, 0.4373, 0.8682, 0.4304, 0.8704, 0.6365, 0.9058, 0.6429, 0.9058, 0.6429, 0.9097, 0.6365, 0.9097, 0.6365, 0.9097, 0.6429, 0.9097, 0.6429, 0.9125, 0.6365, 0.9125, 0.645, 0.9161, 0.6514, 0.9161, 0.6514, 0.92, 0.645, 0.92, 0.645, 0.92, 0.6514, 0.92, 0.6514, 0.9229, 0.645, 0.9229, 0.6179, 0.9192, 0.6179, 0.9256, 0.6139, 0.9256, 0.6139, 0.9192, 0.6139, 0.926, 0.6074, 0.926, 0.6074, 0.9231, 0.6139, 0.9231, 0.6675, 0.86, 0.6647, 0.8572, 0.6647, 0.8532, 0.6675, 0.8504, 0.6715, 0.8504, 0.6743, 0.8532, 0.6743, 0.8572, 0.6715, 0.86, 0.6139, 0.9231, 0.6074, 0.9231, 0.6074, 0.9192, 0.6139, 0.9192, 0.6365, 0.9029, 0.6429, 0.9029, 0.6429, 0.9058, 0.6365, 0.9058, 0.6705, 0.8764, 0.6758, 0.8764, 0.6758, 0.8796, 0.6705, 0.8796, 0.6705, 0.8796, 0.6758, 0.8796, 0.6758, 0.8819, 0.6705, 0.8819, 0.6725, 0.86, 0.6777, 0.86, 0.6777, 0.8632, 0.6725, 0.8632, 0.6725, 0.8632, 0.6777, 0.8632, 0.6777, 0.8656, 0.6725, 0.8656, 0.669, 0.8451, 0.669, 0.8504, 0.6657, 0.8504, 0.6657, 0.8451, 0.5892, 0.9281, 0.5839, 0.9281, 0.5839, 0.9257, 0.5892, 0.9257, 0.667, 0.8677, 0.6647, 0.8655, 0.6647, 0.8622, 0.667, 0.86, 0.6702, 0.86, 0.6725, 0.8622, 0.6725, 0.8655, 0.6702, 0.8677, 0.5892, 0.9257, 0.5839, 0.9257, 0.5839, 0.9225, 0.5892, 0.9225, 0.6705, 0.8741, 0.6758, 0.8741, 0.6758, 0.8764, 0.6705, 0.8764, 0.6703, 0.8888, 0.6647, 0.8888, 0.6647, 0.8854, 0.6703, 0.8854, 0.6703, 0.8854, 0.6647, 0.8854, 0.6647, 0.883, 0.6703, 0.883, 0.6365, 0.9203, 0.642, 0.9203, 0.642, 0.9237, 0.6365, 0.9237, 0.6365, 0.9237, 0.642, 0.9237, 0.642, 0.9262, 0.6365, 0.9262, 0.6688, 0.9226, 0.6688, 0.9281, 0.6654, 0.9281, 0.6654, 0.9226, 0.6768, 0.9019, 0.6713, 0.9019, 0.6713, 0.8994, 0.6768, 0.8994, 0.6447, 0.8759, 0.6423, 0.8783, 0.6389, 0.8783, 0.6365, 0.8759, 0.6365, 0.8725, 0.6389, 0.8701, 0.6423, 0.8701, 0.6447, 0.8725, 0.6768, 0.8994, 0.6713, 0.8994, 0.6713, 0.896, 0.6768, 0.896, 0.6703, 0.8912, 0.6647, 0.8912, 0.6647, 0.8888, 0.6703, 0.8888, 0.6709, 0.912, 0.6654, 0.912, 0.6654, 0.9086, 0.6709, 0.9086, 0.6709, 0.9086, 0.6654, 0.9086, 0.6654, 0.9062, 0.6709, 0.9062, 0.6266, 0.9193, 0.6321, 0.9193, 0.6321, 0.9227, 0.6266, 0.9227, 0.6266, 0.9227, 0.6321, 0.9227, 0.6321, 0.9252, 0.6266, 0.9252, 0.6224, 0.9287, 0.6224, 0.9232, 0.6258, 0.9232, 0.6258, 0.9287, 0.6768, 0.8346, 0.6713, 0.8346, 0.6713, 0.8321, 0.6768, 0.8321, 0.6423, 0.8947, 0.6447, 0.8972, 0.6447, 0.9005, 0.6423, 0.9029, 0.6389, 0.9029, 0.6365, 0.9005, 0.6365, 0.8972, 0.6389, 0.8947, 0.6768, 0.8321, 0.6713, 0.8321, 0.6713, 0.8287, 0.6768, 0.8287, 0.6709, 0.9144, 0.6654, 0.9144, 0.6654, 0.912, 0.6709, 0.912, 0.6709, 0.9202, 0.6654, 0.9202, 0.6654, 0.9168, 0.6709, 0.9168, 0.6709, 0.9168, 0.6654, 0.9168, 0.6654, 0.9144, 0.6709, 0.9144, 0.5975, 0.9194, 0.603, 0.9194, 0.603, 0.9228, 0.5975, 0.9228, 0.5975, 0.9228, 0.603, 0.9228, 0.603, 0.9253, 0.5975, 0.9253, 0.645, 0.9285, 0.645, 0.9229, 0.6484, 0.9229, 0.6484, 0.9285, 0.6765, 0.918, 0.6709, 0.918, 0.6709, 0.9155, 0.6765, 0.9155, 0.6389, 0.8783, 0.6423, 0.8783, 0.6447, 0.8807, 0.6447, 0.8841, 0.6423, 0.8865, 0.6389, 0.8865, 0.6365, 0.8841, 0.6365, 0.8807, 0.6765, 0.9155, 0.6709, 0.9155, 0.6709, 0.9121, 0.6765, 0.9121, 0.6709, 0.9226, 0.6654, 0.9226, 0.6654, 0.9202, 0.6709, 0.9202, 0.4217, 0.8844, 0.4217, 0.8966, 0.4214, 0.8965, 0.4214, 0.8845, 0.4116, 0.8534, 0.4138, 0.8641, 0.4128, 0.8718, 0.4121, 0.8718, 0.4138, 0.8844, 0.4116, 0.8844, 0.4121, 0.884, 0.4128, 0.884, 0.4116, 0.8844, 0.4116, 0.8534, 0.4121, 0.8718, 0.4121, 0.884, 0.4202, 0.8964, 0.4199, 0.8964, 0.4199, 0.8844, 0.4202, 0.8844, 0.423, 0.8852, 0.423, 0.8844, 0.4234, 0.8846, 0.4234, 0.885, 0.421, 0.8844, 0.421, 0.8966, 0.4206, 0.8965, 0.4206, 0.8845, 0.4245, 0.8844, 0.4245, 0.8852, 0.4241, 0.885, 0.4241, 0.8846, 0.3929, 0.8605, 0.3935, 0.8598, 0.4068, 0.8641, 0.4062, 0.8648, 0.6748, 0.6206, 0.672, 0.6206, 0.672, 0.5826, 0.6748, 0.5811, 0.4025, 0.8932, 0.4027, 0.8932, 0.402, 0.8941, 0.4025, 0.886, 0.402, 0.8844, 0.4027, 0.8848, 0.4027, 0.886, 0.4156, 0.8874, 0.4126, 0.888, 0.4126, 0.8844, 0.4156, 0.8851, 0.4402, 0.8973, 0.4379, 0.8973, 0.4379, 0.8844, 0.4402, 0.8844, 0.4095, 0.8573, 0.408, 0.8558, 0.4094, 0.855, 0.4068, 0.8573, 0.4068, 0.8558, 0.408, 0.8558, 0.4095, 0.8573, 0.4095, 0.8573, 0.4106, 0.8529, 0.4116, 0.8534, 0.4179, 0.8874, 0.4195, 0.888, 0.4184, 0.888, 0.4095, 0.8773, 0.4095, 0.8844, 0.4086, 0.8844, 0.4086, 0.8775, 0.4095, 0.8573, 0.4094, 0.855, 0.4106, 0.8529, 0.4085, 0.8754, 0.408, 0.8759, 0.4074, 0.8755, 0.4077, 0.8748, 0.4091, 0.8763, 0.4084, 0.8766, 0.408, 0.8759, 0.4085, 0.8754, 0.4077, 0.8748, 0.4074, 0.8755, 0.4068, 0.8753, 0.4095, 0.8773, 0.4086, 0.8775, 0.4084, 0.8766, 0.4091, 0.8763, 0.4217, 0.8867, 0.4217, 0.8844, 0.4224, 0.8844, 0.4224, 0.8867, 0.4104, 0.8913, 0.4126, 0.8913, 0.4126, 0.8922, 0.4104, 0.8922, 0.4104, 0.8922, 0.4126, 0.8922, 0.4126, 0.8929, 0.4104, 0.8929, 0.4104, 0.8844, 0.4126, 0.8844, 0.4126, 0.8913, 0.4104, 0.8913, 0.4224, 0.8867, 0.4224, 0.8844, 0.423, 0.8844, 0.423, 0.8867, 0.4379, 0.8832, 0.4379, 0.8822, 0.4402, 0.8822, 0.4402, 0.8832, 0.4379, 0.8844, 0.4379, 0.8832, 0.4402, 0.8832, 0.4402, 0.8844, 0.4174, 0.8874, 0.4156, 0.8874, 0.4156, 0.8851, 0.4174, 0.8851, 0.3994, 0.886, 0.3998, 0.8844, 0.402, 0.8844, 0.4025, 0.886, 0.4179, 0.8851, 0.4195, 0.8844, 0.4195, 0.888, 0.4179, 0.8874, 0.3935, 0.8526, 0.394, 0.8512, 0.4068, 0.8558, 0.4068, 0.8573, 0.4148, 0.888, 0.4126, 0.888, 0.4156, 0.8874, 0.3994, 0.8932, 0.4025, 0.8932, 0.402, 0.8941, 0.3998, 0.8941, 0.4027, 0.8844, 0.405, 0.8844, 0.405, 0.8981, 0.4027, 0.8981, 0.4095, 0.8641, 0.4105, 0.8718, 0.4105, 0.884, 0.4095, 0.8773, 0.4095, 0.8773, 0.4105, 0.884, 0.4095, 0.8844, 0.4077, 0.8653, 0.4077, 0.8748, 0.4068, 0.8753, 0.4068, 0.8656, 0.4373, 0.8822, 0.4373, 0.8512, 0.4409, 0.8512, 0.4409, 0.8822, 0.4095, 0.8641, 0.4095, 0.8773, 0.4091, 0.8763, 0.4073, 0.8853, 0.4073, 0.895, 0.405, 0.895, 0.405, 0.8853, 0.4095, 0.8641, 0.4091, 0.8763, 0.4085, 0.8754, 0.4095, 0.8641, 0.4085, 0.8754, 0.4077, 0.8748, 0.4077, 0.8653, 0.4073, 0.8844, 0.4073, 0.8853, 0.405, 0.8853, 0.405, 0.8844, 0.4095, 0.8641, 0.4077, 0.8653, 0.4068, 0.8641, 0.4068, 0.8641, 0.4077, 0.8653, 0.4068, 0.8656, 0.4062, 0.8648, 0.3929, 0.9012, 0.3929, 0.8844, 0.396, 0.8844, 0.396, 0.9012, 0.6691, 0.5811, 0.672, 0.5835, 0.672, 0.646, 0.6691, 0.646, 0.4095, 0.8573, 0.4116, 0.8534, 0.4095, 0.8641, 0.4025, 0.886, 0.4027, 0.886, 0.4027, 0.8932, 0.4025, 0.8932, 0.4409, 0.8976, 0.4402, 0.8973, 0.4402, 0.8844, 0.4409, 0.8843, 0.4409, 0.8843, 0.4402, 0.8844, 0.4402, 0.8832, 0.4409, 0.883, 0.408, 0.8558, 0.4079, 0.8553, 0.4091, 0.8546, 0.4094, 0.855, 0.4179, 0.8844, 0.4174, 0.8851, 0.4156, 0.8851, 0.4158, 0.8844, 0.3929, 0.8524, 0.394, 0.8512, 0.3935, 0.8526, 0.3929, 0.8596, 0.3929, 0.8524, 0.3935, 0.8526, 0.3935, 0.8598, 0.3929, 0.8605, 0.3929, 0.8596, 0.3935, 0.8598, 0.5797, 0.5927, 0.6119, 0.5832, 0.6084, 0.6463, 0.5777, 0.6553, 0.6084, 0.6463, 0.6101, 0.6519, 0.5794, 0.661, 0.5777, 0.6553, 0.6691, 0.646, 0.672, 0.646, 0.672, 0.6517, 0.6691, 0.6584, 0.6121, 0.5811, 0.6119, 0.5832, 0.5797, 0.5927, 0.5798, 0.5906, 0.6748, 0.6312, 0.672, 0.6255, 0.672, 0.6206, 0.6748, 0.6206, 0.5814, 0.6677, 0.5794, 0.661, 0.6101, 0.6519, 0.6121, 0.6587, 0.4073, 0.8844, 0.4104, 0.8844, 0.4104, 0.8916, 0.4073, 0.8916, 0.3991, 0.8844, 0.3991, 0.9011, 0.396, 0.9011, 0.396, 0.8844, 0.4304, 0.8874, 0.4304, 0.8704, 0.4373, 0.8726, 0.4373, 0.8896, 0.619, 0.9135, 0.619, 0.9095, 0.6255, 0.9095, 0.6255, 0.9135, 0.619, 0.9095, 0.619, 0.9067, 0.6255, 0.9067, 0.6255, 0.9095, 0.6255, 0.9163, 0.6255, 0.9202, 0.619, 0.9202, 0.619, 0.9163, 0.6255, 0.9202, 0.6255, 0.9232, 0.619, 0.9232, 0.619, 0.9202, 0.6361, 0.9257, 0.6321, 0.9257, 0.6321, 0.9193, 0.6361, 0.9193, 0.6558, 0.9236, 0.6558, 0.9207, 0.6623, 0.9207, 0.6623, 0.9236, 0.6003, 0.9194, 0.5975, 0.9166, 0.5975, 0.9126, 0.6003, 0.9098, 0.6043, 0.9098, 0.6071, 0.9126, 0.6071, 0.9166, 0.6043, 0.9194, 0.6558, 0.9207, 0.6558, 0.9167, 0.6623, 0.9167, 0.6623, 0.9207, 0.619, 0.9163, 0.619, 0.9135, 0.6255, 0.9135, 0.6255, 0.9163, 0.6755, 0.8853, 0.6755, 0.8885, 0.6703, 0.8885, 0.6703, 0.8853, 0.6755, 0.8885, 0.6755, 0.8908, 0.6703, 0.8908, 0.6703, 0.8885, 0.5839, 0.9225, 0.5839, 0.9257, 0.5787, 0.9257, 0.5787, 0.9225, 0.5839, 0.9257, 0.5839, 0.9281, 0.5787, 0.9281, 0.5787, 0.9257, 0.6516, 0.9282, 0.6484, 0.9282, 0.6484, 0.9229, 0.6516, 0.9229, 0.5892, 0.9281, 0.5892, 0.9257, 0.5944, 0.9257, 0.5944, 0.9281, 0.6442, 0.918, 0.642, 0.9203, 0.6387, 0.9203, 0.6365, 0.918, 0.6365, 0.9148, 0.6387, 0.9125, 0.642, 0.9125, 0.6442, 0.9148, 0.5892, 0.9257, 0.5892, 0.9225, 0.5944, 0.9225, 0.5944, 0.9257, 0.6755, 0.883, 0.6755, 0.8853, 0.6703, 0.8853, 0.6703, 0.883, 0.6657, 0.8427, 0.6657, 0.8393, 0.6713, 0.8393, 0.6713, 0.8427, 0.6657, 0.8393, 0.6657, 0.8369, 0.6713, 0.8369, 0.6713, 0.8393, 0.6765, 0.9062, 0.6765, 0.9096, 0.6709, 0.9096, 0.6709, 0.9062, 0.6765, 0.9096, 0.6765, 0.9121, 0.6709, 0.9121, 0.6709, 0.9096, 0.6064, 0.925, 0.603, 0.925, 0.603, 0.9194, 0.6064, 0.9194, 0.6713, 0.8464, 0.6713, 0.8439, 0.6768, 0.8439, 0.6768, 0.8464, 0.6389, 0.8619, 0.6423, 0.8619, 0.6447, 0.8643, 0.6447, 0.8677, 0.6423, 0.8701, 0.6389, 0.8701, 0.6365, 0.8677, 0.6365, 0.8643, 0.6713, 0.8439, 0.6713, 0.8405, 0.6768, 0.8405, 0.6768, 0.8439, 0.6657, 0.8451, 0.6657, 0.8427, 0.6713, 0.8427, 0.6713, 0.8451, 0.6713, 0.8311, 0.6713, 0.8345, 0.6657, 0.8345, 0.6657, 0.8311, 0.6713, 0.8345, 0.6713, 0.8369, 0.6657, 0.8369, 0.6657, 0.8345, 0.6703, 0.8682, 0.6703, 0.8716, 0.6647, 0.8716, 0.6647, 0.8682, 0.6703, 0.8716, 0.6703, 0.8741, 0.6647, 0.8741, 0.6647, 0.8716, 0.6777, 0.8559, 0.6743, 0.8559, 0.6743, 0.8504, 0.6777, 0.8504, 0.6713, 0.8405, 0.6713, 0.838, 0.6768, 0.838, 0.6768, 0.8405, 0.6447, 0.8889, 0.6447, 0.8923, 0.6423, 0.8947, 0.6389, 0.8947, 0.6365, 0.8923, 0.6365, 0.8889, 0.6389, 0.8865, 0.6423, 0.8865, 0.6713, 0.838, 0.6713, 0.8346, 0.6768, 0.8346, 0.6768, 0.838, 0.6713, 0.8287, 0.6713, 0.8311, 0.6657, 0.8311, 0.6657, 0.8287, 0.6713, 0.8984, 0.6713, 0.9018, 0.6657, 0.9018, 0.6657, 0.8984, 0.6713, 0.9018, 0.6713, 0.9042, 0.6657, 0.9042, 0.6657, 0.9018, 0.6758, 0.8682, 0.6758, 0.8716, 0.6703, 0.8716, 0.6703, 0.8682, 0.6758, 0.8716, 0.6758, 0.8741, 0.6703, 0.8741, 0.6703, 0.8716, 0.6224, 0.9287, 0.619, 0.9287, 0.619, 0.9232, 0.6224, 0.9232, 0.6709, 0.9239, 0.6709, 0.9214, 0.6765, 0.9214, 0.6765, 0.9239, 0.6197, 0.8985, 0.6231, 0.8985, 0.6255, 0.9009, 0.6255, 0.9043, 0.6231, 0.9067, 0.6197, 0.9067, 0.6173, 0.9043, 0.6173, 0.9009, 0.6709, 0.9214, 0.6709, 0.918, 0.6765, 0.918, 0.6765, 0.9214, 0.6713, 0.896, 0.6713, 0.8984, 0.6657, 0.8984, 0.6657, 0.896, 0.4214, 0.8966, 0.421, 0.8965, 0.421, 0.8845, 0.4214, 0.8844, 0.4116, 0.8534, 0.4112, 0.8718, 0.4105, 0.8718, 0.4095, 0.8641, 0.4095, 0.8844, 0.4105, 0.884, 0.4112, 0.884, 0.4116, 0.8844, 0.4116, 0.8844, 0.4112, 0.884, 0.4112, 0.8718, 0.4116, 0.8534, 0.4195, 0.8964, 0.4195, 0.8844, 0.4199, 0.8844, 0.4199, 0.8964, 0.4237, 0.8852, 0.4234, 0.885, 0.4234, 0.8846, 0.4237, 0.8844, 0.4202, 0.8844, 0.4206, 0.8845, 0.4206, 0.8965, 0.4202, 0.8966, 0.4237, 0.8844, 0.4241, 0.8846, 0.4241, 0.885, 0.4237, 0.8852, 0.6067, 0.8847, 0.612, 0.8946, 0.6009, 0.8985, 0.5975, 0.8865, 0.612, 0.8647, 0.608, 0.8703, 0.6031, 0.8672, 0.608, 0.8619, 0.608, 0.8703, 0.6055, 0.8774, 0.5981, 0.8763, 0.6031, 0.8672, 0.6055, 0.8774, 0.6067, 0.8847, 0.5975, 0.8865, 0.5981, 0.8763, 0.6558, 0.863, 0.6647, 0.863, 0.6647, 0.8741, 0.6558, 0.8741, 0.6212, 0.8757, 0.612, 0.8739, 0.6154, 0.8619, 0.6266, 0.8659, 0.6517, 0.9245, 0.6517, 0.9156, 0.6558, 0.9156, 0.6558, 0.9245, 0.6647, 0.8865, 0.6558, 0.8865, 0.6558, 0.8741, 0.6647, 0.8741, 0.6266, 0.8948, 0.6354, 0.8948, 0.6354, 0.9014, 0.6266, 0.9014, 0.6266, 0.9014, 0.6354, 0.9014, 0.6354, 0.9094, 0.6266, 0.9094, 0.6647, 0.896, 0.6558, 0.896, 0.6558, 0.8865, 0.6647, 0.8865, 0.6266, 0.8958, 0.6225, 0.8985, 0.6176, 0.8932, 0.6225, 0.8901, 0.6225, 0.8901, 0.6176, 0.8932, 0.6126, 0.8842, 0.6201, 0.8831, 0.6201, 0.8831, 0.6126, 0.8842, 0.612, 0.8739, 0.6212, 0.8757, 0.6705, 0.8741, 0.6705, 0.883, 0.6647, 0.883, 0.6647, 0.8741, 0.6558, 0.8504, 0.6647, 0.8504, 0.6647, 0.8558, 0.6558, 0.8558, 0.6558, 0.8558, 0.6647, 0.8558, 0.6647, 0.863, 0.6558, 0.863, 0.6578, 0.6352, 0.6578, 0.6404, 0.6464, 0.6404, 0.6464, 0.6352, 0.662, 0.6356, 0.6578, 0.6325, 0.6578, 0.5842, 0.662, 0.5811, 0.663, 0.647, 0.6578, 0.647, 0.6578, 0.6356, 0.663, 0.6356, 0.6662, 0.6356, 0.662, 0.6325, 0.662, 0.5841, 0.6662, 0.5811, 0.6578, 0.5811, 0.6578, 0.6352, 0.6464, 0.6352, 0.6464, 0.5811, 0.6464, 0.669, 0.6464, 0.6404, 0.6578, 0.6404, 0.6578, 0.669, 0.321, 0.8108, 0.3331, 0.801, 0.3346, 0.8043, 0.3229, 0.8139, 0.3188, 0.8149, 0.321, 0.8108, 0.3229, 0.8139, 0.3217, 0.8165, 0.3187, 0.8208, 0.3216, 0.8198, 0.3346, 0.8497, 0.3318, 0.851, 0.3187, 0.8208, 0.3188, 0.8149, 0.3216, 0.8198, 0.3188, 0.8149, 0.3217, 0.8165, 0.3216, 0.8198, 0.3346, 0.8425, 0.3403, 0.8425, 0.3403, 0.8498, 0.3346, 0.8498, 0.3346, 0.801, 0.3403, 0.801, 0.3403, 0.8331, 0.3346, 0.8331, 0.3051, 0.8412, 0.307, 0.8381, 0.3187, 0.8476, 0.3172, 0.851, 0.3029, 0.837, 0.3058, 0.8354, 0.307, 0.8381, 0.3051, 0.8412, 0.3346, 0.8388, 0.3403, 0.8388, 0.3403, 0.8425, 0.3346, 0.8425, 0.3346, 0.8331, 0.3403, 0.8331, 0.3403, 0.8388, 0.3346, 0.8388, 0.3027, 0.8311, 0.3158, 0.801, 0.3187, 0.8022, 0.3057, 0.8321, 0.3027, 0.8311, 0.3057, 0.8321, 0.3029, 0.837, 0.3029, 0.837, 0.3057, 0.8321, 0.3058, 0.8354, 0.346, 0.8138, 0.3403, 0.8138, 0.3403, 0.8105, 0.346, 0.8105, 0.346, 0.8456, 0.3403, 0.8456, 0.3403, 0.8138, 0.346, 0.8138, 0.346, 0.8105, 0.3403, 0.8105, 0.3403, 0.8081, 0.346, 0.8081, 0.346, 0.8081, 0.3403, 0.8081, 0.3403, 0.801, 0.346, 0.801, 0.3104, 0.9041, 0.3104, 0.9419, 0.3091, 0.9419, 0.3091, 0.9041, 0.3091, 0.9041, 0.3091, 0.9419, 0.3081, 0.9419, 0.3081, 0.9041, 0.3043, 0.9297, 0.3043, 0.8919, 0.3055, 0.8919, 0.3055, 0.9297, 0.3055, 0.9297, 0.3055, 0.8919, 0.3069, 0.8919, 0.3069, 0.9297, 0.3069, 0.9297, 0.3069, 0.8919, 0.3081, 0.8919, 0.3081, 0.9297, 0.3117, 0.9297, 0.3117, 0.8919, 0.313, 0.8919, 0.313, 0.9297, 0.313, 0.9297, 0.313, 0.8919, 0.3144, 0.8919, 0.3144, 0.9297, 0.3144, 0.9297, 0.3144, 0.8919, 0.3153, 0.8919, 0.3153, 0.9297, 0.3259, 0.8919, 0.3259, 0.9297, 0.3246, 0.9297, 0.3246, 0.8919, 0.3246, 0.8919, 0.3246, 0.9297, 0.3233, 0.9297, 0.3233, 0.8919, 0.3435, 0.9291, 0.3423, 0.9298, 0.3422, 0.9292, 0.3431, 0.9286, 0.3233, 0.8919, 0.3233, 0.9297, 0.3223, 0.9297, 0.3223, 0.8919, 0.3117, 0.9041, 0.3117, 0.9419, 0.3104, 0.9419, 0.3104, 0.9041, 0.3196, 0.9391, 0.3206, 0.9391, 0.3206, 0.9411, 0.3196, 0.9411, 0.3391, 0.9279, 0.3391, 0.9265, 0.3397, 0.9267, 0.3397, 0.9277, 0.3391, 0.9265, 0.3398, 0.9253, 0.3402, 0.9258, 0.3397, 0.9267, 0.3398, 0.9253, 0.341, 0.9247, 0.3411, 0.9253, 0.3402, 0.9258, 0.341, 0.9247, 0.3423, 0.9247, 0.3422, 0.9253, 0.3411, 0.9253, 0.3423, 0.9247, 0.3435, 0.9253, 0.3431, 0.9258, 0.3422, 0.9253, 0.3435, 0.9253, 0.3442, 0.9265, 0.3436, 0.9267, 0.3431, 0.9258, 0.3442, 0.9265, 0.3442, 0.9279, 0.3436, 0.9277, 0.3436, 0.9267, 0.341, 0.9298, 0.3398, 0.9291, 0.3402, 0.9286, 0.3411, 0.9292, 0.3423, 0.9298, 0.341, 0.9298, 0.3411, 0.9292, 0.3422, 0.9292, 0.3442, 0.9279, 0.3435, 0.9291, 0.3431, 0.9286, 0.3436, 0.9277, 0.3398, 0.9291, 0.3391, 0.9279, 0.3397, 0.9277, 0.3402, 0.9286, 0.3287, 0.9326, 0.3287, 0.9317, 0.3307, 0.9317, 0.3307, 0.9326, 0.3267, 0.9391, 0.3277, 0.9391, 0.3277, 0.9411, 0.3267, 0.9411, 0.3153, 0.9391, 0.3161, 0.9391, 0.3161, 0.9411, 0.3153, 0.9411, 0.3181, 0.9391, 0.3188, 0.9391, 0.3188, 0.9411, 0.3181, 0.9411, 0.3277, 0.9391, 0.3287, 0.9391, 0.3287, 0.9411, 0.3277, 0.9411, 0.3259, 0.9391, 0.3267, 0.9391, 0.3267, 0.9411, 0.3259, 0.9411, 0.3287, 0.9306, 0.3287, 0.9297, 0.3307, 0.9297, 0.3307, 0.9306, 0.3171, 0.9391, 0.3181, 0.9391, 0.3181, 0.9411, 0.3171, 0.9411, 0.3206, 0.9391, 0.3216, 0.9391, 0.3216, 0.9411, 0.3206, 0.9411, 0.3287, 0.9317, 0.3287, 0.9306, 0.3307, 0.9306, 0.3307, 0.9317, 0.3161, 0.9391, 0.3171, 0.9391, 0.3171, 0.9411, 0.3161, 0.9411, 0.5928, 0.8287, 0.5928, 0.9225, 0.5901, 0.9225, 0.5901, 0.8287, 0.5901, 0.8287, 0.5901, 0.9225, 0.5881, 0.9225, 0.5881, 0.8287, 0.6504, 0.9156, 0.6504, 0.829, 0.6531, 0.8287, 0.6531, 0.9153, 0.6531, 0.9153, 0.6531, 0.8287, 0.6558, 0.829, 0.6558, 0.9156, 0.5787, 0.9225, 0.5787, 0.8287, 0.5807, 0.8287, 0.5807, 0.9225, 0.5807, 0.9225, 0.5807, 0.8287, 0.5834, 0.8287, 0.5834, 0.9225, 0.5834, 0.9225, 0.5834, 0.8287, 0.5861, 0.8287, 0.5861, 0.9225, 0.5861, 0.9225, 0.5861, 0.8287, 0.5881, 0.8287, 0.5881, 0.9225, 0.6504, 0.829, 0.6504, 0.9161, 0.6477, 0.9158, 0.6477, 0.8287, 0.6477, 0.8287, 0.6477, 0.9158, 0.645, 0.9161, 0.645, 0.829, 0.6593, 0.9063, 0.6619, 0.9062, 0.6641, 0.9075, 0.6654, 0.9098, 0.6654, 0.9126, 0.6641, 0.9151, 0.6619, 0.9166, 0.6593, 0.9167, 0.6571, 0.9155, 0.6558, 0.9131, 0.6558, 0.9103, 0.6571, 0.9078, 0.5975, 0.8287, 0.5975, 0.9225, 0.5955, 0.9225, 0.5955, 0.8287, 0.5955, 0.8287, 0.5955, 0.9225, 0.5928, 0.9225, 0.5928, 0.8287, 0.611, 0.8985, 0.6137, 0.8986, 0.616, 0.9001, 0.6173, 0.9025, 0.6173, 0.9053, 0.616, 0.9077, 0.6137, 0.909, 0.611, 0.909, 0.6087, 0.9075, 0.6074, 0.905, 0.6074, 0.9022, 0.6087, 0.8998, 0.6362, 0.9193, 0.6266, 0.9193, 0.6266, 0.9094, 0.6362, 0.9094, 0.6323, 0.8492, 0.6235, 0.8317, 0.645, 0.8287, 0.6085, 0.8415, 0.5997, 0.859, 0.5975, 0.848, 0.6558, 0.9062, 0.6558, 0.896, 0.6657, 0.896, 0.6657, 0.9062, 0.6212, 0.8287, 0.6085, 0.8415, 0.6106, 0.8304, 0.6365, 0.8619, 0.6365, 0.8948, 0.6266, 0.8948, 0.6266, 0.8619, 0.645, 0.8619, 0.6323, 0.8492, 0.645, 0.8287, 0.6074, 0.8985, 0.6074, 0.9098, 0.5975, 0.9098, 0.5975, 0.8985, 0.6344, 0.8603, 0.6323, 0.8492, 0.645, 0.8619, 0.6212, 0.8287, 0.6212, 0.8619, 0.6085, 0.8415, 0.6558, 0.8504, 0.6558, 0.8287, 0.6657, 0.8287, 0.6657, 0.8504, 0.6173, 0.909, 0.6173, 0.9192, 0.6074, 0.9192, 0.6074, 0.909, 0.6212, 0.8619, 0.5997, 0.859, 0.6085, 0.8415, 0.6323, 0.8492, 0.6212, 0.8427, 0.6235, 0.8317, 0.3324, 0.9043, 0.3324, 0.9168, 0.3315, 0.9168, 0.3315, 0.9043, 0.3385, 0.8919, 0.3394, 0.8919, 0.3394, 0.9043, 0.3385, 0.9043, 0.3354, 0.9168, 0.3354, 0.9292, 0.3315, 0.9292, 0.3315, 0.9168, 0.3324, 0.9043, 0.3394, 0.9043, 0.3394, 0.9168, 0.3324, 0.9168, 0.3385, 0.8919, 0.3385, 0.9043, 0.3315, 0.9043, 0.3315, 0.8919, 0.3394, 0.8928, 0.3402, 0.8919, 0.3441, 0.8919, 0.3449, 0.8928, 0.3449, 0.8998, 0.3394, 0.8998, 0.3449, 0.9007, 0.3449, 0.9077, 0.3394, 0.9077, 0.3394, 0.9007, 0.3402, 0.8998, 0.3441, 0.8998, 0.3445, 0.9177, 0.3408, 0.9177, 0.3408, 0.9168, 0.3445, 0.9168, 0.3354, 0.9256, 0.3354, 0.9247, 0.3391, 0.9247, 0.3391, 0.9256, 0.3315, 0.9292, 0.3352, 0.9292, 0.3352, 0.9331, 0.3315, 0.9331, 0.3445, 0.9177, 0.3445, 0.9247, 0.3408, 0.9247, 0.3408, 0.9177, 0.3354, 0.9256, 0.3391, 0.9256, 0.3391, 0.9325, 0.3354, 0.9325, 0.3354, 0.9177, 0.3362, 0.9168, 0.34, 0.9168, 0.3408, 0.9177, 0.3408, 0.9247, 0.3354, 0.9247, 0.3449, 0.9086, 0.3449, 0.9155, 0.3394, 0.9155, 0.3394, 0.9086, 0.3402, 0.9077, 0.3441, 0.9077, 0.3117, 0.8919, 0.3117, 0.8947, 0.3104, 0.8947, 0.3104, 0.8919, 0.3251, 0.9307, 0.3223, 0.9307, 0.3223, 0.9297, 0.3251, 0.9297, 0.3251, 0.932, 0.3223, 0.932, 0.3223, 0.9307, 0.3251, 0.9307, 0.3251, 0.9333, 0.3223, 0.9333, 0.3223, 0.932, 0.3251, 0.932, 0.3144, 0.9419, 0.3144, 0.9391, 0.3153, 0.9391, 0.3153, 0.9419, 0.313, 0.9419, 0.313, 0.9391, 0.3144, 0.9391, 0.3144, 0.9419, 0.3117, 0.9419, 0.3117, 0.9391, 0.313, 0.9391, 0.313, 0.9419, 0.3117, 0.9391, 0.3117, 0.9297, 0.313, 0.9297, 0.313, 0.9391, 0.3069, 0.9419, 0.3069, 0.9391, 0.3081, 0.9391, 0.3081, 0.9419, 0.3069, 0.9391, 0.3069, 0.9297, 0.3081, 0.9297, 0.3081, 0.9391, 0.3055, 0.9419, 0.3055, 0.9391, 0.3069, 0.9391, 0.3069, 0.9419, 0.3055, 0.9391, 0.3055, 0.9297, 0.3069, 0.9297, 0.3069, 0.9391, 0.3043, 0.9419, 0.3043, 0.9391, 0.3055, 0.9391, 0.3055, 0.9419, 0.3043, 0.9391, 0.3043, 0.9297, 0.3055, 0.9297, 0.3055, 0.9391, 0.3091, 0.8919, 0.3091, 0.8947, 0.3081, 0.8947, 0.3081, 0.8919, 0.3091, 0.8947, 0.3091, 0.9041, 0.3081, 0.9041, 0.3081, 0.8947, 0.3104, 0.8919, 0.3104, 0.8947, 0.3091, 0.8947, 0.3091, 0.8919, 0.3104, 0.8947, 0.3104, 0.9041, 0.3091, 0.9041, 0.3091, 0.8947, 0.3161, 0.8919, 0.3171, 0.8919, 0.3171, 0.9297, 0.3161, 0.9297, 0.3296, 0.8919, 0.3306, 0.8919, 0.3306, 0.9297, 0.3296, 0.9297, 0.3206, 0.8919, 0.3216, 0.8919, 0.3216, 0.9297, 0.3206, 0.9297, 0.3206, 0.9297, 0.3216, 0.9297, 0.3216, 0.9391, 0.3206, 0.9391, 0.3171, 0.8919, 0.3181, 0.8919, 0.3181, 0.9297, 0.3171, 0.9297, 0.3171, 0.9297, 0.3181, 0.9297, 0.3181, 0.9391, 0.3171, 0.9391, 0.3306, 0.8919, 0.3315, 0.8919, 0.3315, 0.9297, 0.3306, 0.9297, 0.3216, 0.8919, 0.3223, 0.8919, 0.3223, 0.9297, 0.3216, 0.9297, 0.3259, 0.9297, 0.3267, 0.9297, 0.3267, 0.9391, 0.3259, 0.9391, 0.3277, 0.8919, 0.3287, 0.8919, 0.3287, 0.9297, 0.3277, 0.9297, 0.3188, 0.8919, 0.3196, 0.8919, 0.3196, 0.9297, 0.3188, 0.9297, 0.3181, 0.9297, 0.3188, 0.9297, 0.3188, 0.9391, 0.3181, 0.9391, 0.3153, 0.8919, 0.3161, 0.8919, 0.3161, 0.9297, 0.3153, 0.9297, 0.3267, 0.8919, 0.3277, 0.8919, 0.3277, 0.9297, 0.3267, 0.9297, 0.3267, 0.9297, 0.3277, 0.9297, 0.3277, 0.9391, 0.3267, 0.9391, 0.3287, 0.8919, 0.3296, 0.8919, 0.3296, 0.9297, 0.3287, 0.9297, 0.3196, 0.8919, 0.3206, 0.8919, 0.3206, 0.9297, 0.3196, 0.9297, 0.3196, 0.9297, 0.3206, 0.9297, 0.3206, 0.9391, 0.3196, 0.9391, 0.3455, 0.9013, 0.3449, 0.9013, 0.3449, 0.8919, 0.3455, 0.8919, 0.3469, 0.93, 0.3455, 0.9296, 0.3459, 0.9291, 0.3469, 0.9293, 0.3455, 0.9296, 0.3446, 0.9286, 0.3451, 0.9283, 0.3459, 0.9291, 0.3446, 0.9286, 0.3442, 0.9273, 0.3449, 0.9273, 0.3451, 0.9283, 0.3442, 0.9273, 0.3446, 0.926, 0.3451, 0.9263, 0.3449, 0.9273, 0.3446, 0.926, 0.3455, 0.925, 0.3459, 0.9256, 0.3451, 0.9263, 0.3455, 0.925, 0.3469, 0.9247, 0.3469, 0.9253, 0.3459, 0.9256, 0.3449, 0.9013, 0.3455, 0.9013, 0.3455, 0.9107, 0.3449, 0.9107, 0.3472, 0.9168, 0.3472, 0.9174, 0.3462, 0.9177, 0.3459, 0.9171, 0.3459, 0.9171, 0.3462, 0.9177, 0.3454, 0.9184, 0.3449, 0.9181, 0.3449, 0.9181, 0.3454, 0.9184, 0.3452, 0.9194, 0.3445, 0.9194, 0.3445, 0.9194, 0.3452, 0.9194, 0.3454, 0.9204, 0.3449, 0.9208, 0.3449, 0.9208, 0.3454, 0.9204, 0.3462, 0.9212, 0.3459, 0.9217, 0.3459, 0.9217, 0.3462, 0.9212, 0.3472, 0.9214, 0.3472, 0.9221, 0.832, 0.8637, 0.832, 0.8283, 0.8348, 0.8271, 0.8348, 0.8637, 0.832, 0.9227, 0.832, 0.8827, 0.8348, 0.8827, 0.8348, 0.9227, 0.8458, 0.9227, 0.8413, 0.8827, 0.8413, 0.8637, 0.8458, 0.8227, 0.8458, 0.8227, 0.8413, 0.8637, 0.8348, 0.8271, 0.8699, 0.8493, 0.8715, 0.8493, 0.8715, 0.8856, 0.8699, 0.8856, 0.9063, 0.8834, 0.9063, 0.8851, 0.9035, 0.8827, 0.9047, 0.882, 0.91, 0.872, 0.9035, 0.872, 0.9035, 0.8704, 0.91, 0.8704, 0.8786, 0.9155, 0.8786, 0.8965, 0.8802, 0.8965, 0.8802, 0.9155, 0.8719, 0.8856, 0.8719, 0.8971, 0.8679, 0.8971, 0.8679, 0.8856, 0.8719, 0.8971, 0.8696, 0.9001, 0.8679, 0.8971, 0.9127, 0.8851, 0.9063, 0.8851, 0.9063, 0.8834, 0.9127, 0.8834, 0.8458, 0.9227, 0.8348, 0.9227, 0.8348, 0.8827, 0.8413, 0.8827, 0.9128, 0.8697, 0.91, 0.872, 0.91, 0.8704, 0.9116, 0.869, 0.8413, 0.8637, 0.8348, 0.8637, 0.8348, 0.8271, 0.8951, 0.8927, 0.8841, 0.8883, 0.8841, 0.8627, 0.8951, 0.8627, 0.8634, 0.8493, 0.8699, 0.8493, 0.8699, 0.8856, 0.8589, 0.8856, 0.8589, 0.9126, 0.8589, 0.9017, 0.8603, 0.9001, 0.8951, 0.9091, 0.8951, 0.8981, 0.8965, 0.9107, 0.8699, 0.8303, 0.8634, 0.8303, 0.8589, 0.8227, 0.8699, 0.8227, 0.8715, 0.8303, 0.8699, 0.8303, 0.8699, 0.8227, 0.8715, 0.8227, 0.8634, 0.8303, 0.8634, 0.8493, 0.8589, 0.8856, 0.8589, 0.8227, 0.8549, 0.8926, 0.8572, 0.8893, 0.8589, 0.9227, 0.8549, 0.9227, 0.8589, 0.9227, 0.8572, 0.8893, 0.8572, 0.8264, 0.8589, 0.8227, 0.8181, 0.8817, 0.821, 0.8817, 0.821, 0.9182, 0.8181, 0.9171, 0.8629, 0.8971, 0.8679, 0.8971, 0.8696, 0.9001, 0.8612, 0.9001, 0.8181, 0.8227, 0.821, 0.8227, 0.821, 0.8627, 0.8181, 0.8627, 0.832, 0.8227, 0.832, 0.9227, 0.8275, 0.8817, 0.8275, 0.8627, 0.832, 0.9227, 0.821, 0.9182, 0.8275, 0.8817, 0.8825, 0.859, 0.8825, 0.8227, 0.8841, 0.8227, 0.8841, 0.859, 0.9047, 0.8751, 0.9047, 0.882, 0.9035, 0.8827, 0.9035, 0.8744, 0.9063, 0.8737, 0.9047, 0.8751, 0.9035, 0.8744, 0.9063, 0.872, 0.91, 0.859, 0.91, 0.8606, 0.9035, 0.8606, 0.9035, 0.859, 0.8786, 0.9155, 0.8769, 0.9155, 0.8769, 0.8965, 0.8786, 0.8965, 0.8589, 0.8856, 0.8629, 0.8856, 0.8629, 0.8971, 0.8589, 0.8971, 0.8589, 0.8971, 0.8629, 0.8971, 0.8612, 0.9001, 0.9127, 0.872, 0.9127, 0.8737, 0.9063, 0.8737, 0.9063, 0.872, 0.9035, 0.859, 0.9035, 0.8227, 0.9104, 0.8227, 0.9104, 0.859, 0.832, 0.8227, 0.8275, 0.8627, 0.821, 0.8627, 0.821, 0.8227, 0.9128, 0.8613, 0.9116, 0.862, 0.91, 0.8606, 0.91, 0.859, 0.9128, 0.8613, 0.9128, 0.8697, 0.9116, 0.869, 0.9116, 0.862, 0.8275, 0.8817, 0.821, 0.9182, 0.821, 0.8817, 0.8819, 0.8965, 0.8769, 0.8965, 0.8769, 0.8856, 0.8819, 0.8856, 0.8719, 0.9112, 0.8719, 0.8856, 0.8769, 0.8856, 0.8769, 0.9112, 0.9035, 0.8227, 0.9035, 0.8528, 0.8925, 0.8528, 0.8925, 0.8271, 0.8821, 0.8927, 0.8951, 0.8927, 0.8951, 0.9037, 0.8821, 0.9037, 0.8821, 0.9037, 0.8951, 0.9037, 0.8928, 0.9066, 0.8844, 0.9066, 0.8951, 0.8627, 0.9035, 0.8627, 0.9035, 0.8981, 0.8951, 0.8981, 0.8841, 0.8227, 0.8925, 0.8227, 0.8925, 0.8627, 0.8841, 0.8627, 0.876, 0.859, 0.8715, 0.8227, 0.8825, 0.8227, 0.8825, 0.859, 0.9034, 0.9107, 0.8965, 0.9107, 0.8951, 0.8981, 0.9049, 0.8981, 0.8686, 0.9126, 0.8589, 0.9126, 0.8603, 0.9001, 0.8672, 0.9001, 0.8686, 0.9126, 0.8672, 0.9001, 0.8686, 0.9017, 0.9049, 0.9091, 0.9034, 0.9107, 0.9049, 0.8981, 0.8925, 0.8604, 0.8925, 0.8528, 0.8994, 0.8528, 0.8994, 0.8604, 0.8825, 0.878, 0.8825, 0.8856, 0.8715, 0.8856, 0.876, 0.878, 0.8841, 0.878, 0.8841, 0.8856, 0.8825, 0.8856, 0.8825, 0.878, 0.876, 0.878, 0.8715, 0.8856, 0.8715, 0.8227, 0.876, 0.859, 0.8499, 0.8926, 0.8475, 0.8893, 0.8572, 0.8893, 0.8549, 0.8926, 0.8499, 0.8926, 0.8499, 0.9227, 0.8458, 0.9227, 0.8475, 0.8893, 0.8458, 0.9227, 0.8458, 0.8227, 0.8475, 0.8264, 0.8475, 0.8893, 0.8589, 0.8227, 0.8572, 0.8264, 0.8475, 0.8264, 0.8458, 0.8227, 0.3728, 0.8818, 0.3636, 0.8818, 0.3636, 0.8758, 0.3728, 0.8721, 0.3308, 0.8771, 0.3213, 0.8771, 0.3213, 0.837, 0.3308, 0.837, 0.3729, 0.8467, 0.3636, 0.8467, 0.3636, 0.8407, 0.3729, 0.837, 0.3541, 0.837, 0.3636, 0.837, 0.3636, 0.8771, 0.3541, 0.8771, 0.4213, 0.8721, 0.4213, 0.9122, 0.4153, 0.9122, 0.4153, 0.8721, 0.4153, 0.8721, 0.4153, 0.9122, 0.4094, 0.9122, 0.4094, 0.8721, 0.3729, 0.8721, 0.3636, 0.8683, 0.3636, 0.8624, 0.3729, 0.8624, 0.3728, 0.9072, 0.3636, 0.9034, 0.3636, 0.8975, 0.3728, 0.8975, 0.3845, 0.9072, 0.3728, 0.8975, 0.3728, 0.8818, 0.3845, 0.8721, 0.3845, 0.9072, 0.3728, 0.9072, 0.3728, 0.8975, 0.3846, 0.8721, 0.3729, 0.8624, 0.3729, 0.8467, 0.3846, 0.837, 0.3846, 0.8721, 0.3729, 0.8721, 0.3729, 0.8624, 0.3425, 0.837, 0.3541, 0.837, 0.3541, 0.8771, 0.3425, 0.8771, 0.3846, 0.837, 0.3729, 0.8467, 0.3729, 0.837, 0.3425, 0.8771, 0.3308, 0.8771, 0.3308, 0.837, 0.3425, 0.837, 0.3845, 0.8721, 0.3728, 0.8818, 0.3728, 0.8721, 0.4094, 0.9122, 0.4002, 0.9122, 0.4002, 0.8721, 0.4094, 0.8721, 0.3845, 0.9122, 0.3845, 0.8721, 0.4002, 0.8721, 0.4002, 0.9122, 0.3465, 0.9173, 0.3373, 0.9173, 0.3373, 0.8771, 0.3465, 0.8771, 0.3897, 0.8539, 0.3897, 0.837, 0.3948, 0.837, 0.3948, 0.8539, 0.3213, 0.8771, 0.3373, 0.8869, 0.3373, 0.9085, 0.3213, 0.9085, 0.3948, 0.8539, 0.3948, 0.87, 0.3897, 0.87, 0.3897, 0.8539, 0.3636, 0.9085, 0.3476, 0.9085, 0.3476, 0.8869, 0.3636, 0.8771, 0.3897, 0.837, 0.3897, 0.8586, 0.3846, 0.8586, 0.3846, 0.837, 0.3165, 0.8775, 0.3165, 0.826, 0.3372, 0.8327, 0.3372, 0.8842, 0.3982, 0.826, 0.4072, 0.826, 0.4072, 0.8775, 0.3982, 0.8775, 0.3579, 0.9028, 0.359, 0.9002, 0.3658, 0.9002, 0.3669, 0.9028, 0.3891, 0.826, 0.3982, 0.826, 0.3982, 0.8775, 0.3891, 0.8775, 0.3579, 0.8775, 0.3372, 0.8842, 0.3372, 0.8327, 0.3579, 0.826, 0.08196, 0.8943, 0.07773, 0.8943, 0.07773, 0.826, 0.08196, 0.8386, 0.1094, 0.8943, 0.1094, 0.831, 0.141, 0.831, 0.141, 0.8943, 0.1094, 0.831, 0.1094, 0.826, 0.141, 0.826, 0.141, 0.831, 0.07773, 0.8986, 0.09489, 0.8943, 0.09489, 0.926, 0.07773, 0.9218, 0.09489, 0.8943, 0.1079, 0.8943, 0.1079, 0.926, 0.09489, 0.926, 0.09489, 0.926, 0.07773, 0.926, 0.07773, 0.9218, 0.08196, 0.8386, 0.07773, 0.826, 0.1094, 0.826, 0.1051, 0.8386, 0.141, 0.826, 0.1582, 0.831, 0.1582, 0.8943, 0.141, 0.8943, 0.1753, 0.8943, 0.1582, 0.8943, 0.1582, 0.831, 0.1753, 0.826, 0.1582, 0.831, 0.1623, 0.826, 0.1753, 0.826, 0.141, 0.826, 0.154, 0.826, 0.1582, 0.831, 0.1051, 0.8386, 0.1094, 0.826, 0.1094, 0.8943, 0.1051, 0.8943, 0.07773, 0.8986, 0.07773, 0.8943, 0.09489, 0.8943, 0.3735, 0.8811, 0.3735, 0.8311, 0.3891, 0.826, 0.3891, 0.876, 0.3669, 0.8811, 0.3658, 0.8837, 0.359, 0.8837, 0.3579, 0.8811, 0.3579, 0.8811, 0.359, 0.8837, 0.359, 0.9002, 0.3579, 0.9028, 0.3669, 0.9028, 0.3658, 0.9002, 0.3658, 0.8837, 0.3669, 0.8811, 0.3669, 0.8975, 0.3669, 0.8811, 0.3737, 0.8811, 0.3737, 0.8975, 0.4072, 0.926, 0.4072, 0.876, 0.414, 0.876, 0.414, 0.926, 0.4072, 0.876, 0.4072, 0.826, 0.414, 0.826, 0.414, 0.876, 0.3735, 0.8311, 0.3735, 0.8811, 0.3579, 0.876, 0.3579, 0.826])
me_cube_001.materials.append(mat_gun)
me_cube_001.use_remesh_fix_poles = True
me_cube_001.use_remesh_preserve_attributes = False
me_cube_001.use_mirror_vertex_groups = False
me_cube_001.update()
me_cube = bpy.data.meshes.new('Cube')
me_cube.from_pydata([(-0.03495, -0.06919, -0.04188), (-0.03495, -0.06919, 0.04188), (-0.03495, 0.06919, -0.04188), (-0.03495, 0.06919, 0.04188), (0.03495, -0.06919, -0.04188), (0.03495, -0.06919, 0.04188), (0.03495, 0.06919, -0.04188), (0.03495, 0.06919, 0.04188)], [], [(0, 1, 3, 2), (2, 3, 7, 6), (6, 7, 5, 4), (4, 5, 1, 0), (2, 6, 4, 0), (7, 3, 1, 5)])
_uv = me_cube.uv_layers.new(name='UVMap')
_uv.uv.foreach_set('vector', [0.375, 0.0, 0.625, 0.0, 0.625, 0.25, 0.375, 0.25, 0.375, 0.25, 0.625, 0.25, 0.625, 0.5, 0.375, 0.5, 0.375, 0.5, 0.625, 0.5, 0.625, 0.75, 0.375, 0.75, 0.375, 0.75, 0.625, 0.75, 0.625, 1.0, 0.375, 1.0, 0.125, 0.5, 0.375, 0.5, 0.375, 0.75, 0.125, 0.75, 0.625, 0.5, 0.875, 0.5, 0.875, 0.75, 0.625, 0.75])
me_cube.use_remesh_fix_poles = True
me_cube.use_remesh_preserve_attributes = False
me_cube.use_mirror_vertex_groups = False
me_cube.update()
me_cube_002 = bpy.data.meshes.new('Cube.002')
me_cube_002.from_pydata([(-0.02877, -0.06423, -0.03224), (-0.02877, -0.06423, 0.03224), (-0.02877, 0.06423, -0.03224), (-0.02877, 0.06423, 0.03224), (0.02877, -0.06423, -0.03224), (0.02877, -0.06423, 0.03224), (0.02877, 0.06423, -0.03224), (0.02877, 0.06423, 0.03224)], [], [(0, 1, 3, 2), (2, 3, 7, 6), (6, 7, 5, 4), (4, 5, 1, 0), (2, 6, 4, 0), (7, 3, 1, 5)])
_uv = me_cube_002.uv_layers.new(name='UVMap')
_uv.uv.foreach_set('vector', [0.375, 0.0, 0.625, 0.0, 0.625, 0.25, 0.375, 0.25, 0.375, 0.25, 0.625, 0.25, 0.625, 0.5, 0.375, 0.5, 0.375, 0.5, 0.625, 0.5, 0.625, 0.75, 0.375, 0.75, 0.375, 0.75, 0.625, 0.75, 0.625, 1.0, 0.375, 1.0, 0.125, 0.5, 0.375, 0.5, 0.375, 0.75, 0.125, 0.75, 0.625, 0.5, 0.875, 0.5, 0.875, 0.75, 0.625, 0.75])
me_cube_002.use_remesh_fix_poles = True
me_cube_002.use_remesh_preserve_attributes = False
me_cube_002.use_mirror_vertex_groups = False
me_cube_002.update()
me_sphere = bpy.data.meshes.new('Sphere')
me_sphere.from_pydata([(0.0, 0.0108, 0.05431), (0.0, 0.03076, 0.04604), (0.0, 0.03915, 0.03915), (0.0, 0.04604, 0.03076), (0.0, 0.05116, 0.02119), (0.0, 0.05116, -0.02119), (0.0, 0.04604, -0.03076), (0.0, 0.03915, -0.03915), (0.0, 0.03076, -0.04604), (0.0, 0.0108, -0.05431), (0.0108, 0.05431, 4.181e-09), (0.02119, 0.05116, 4.181e-09), (0.03076, 0.04604, 4.181e-09), (0.03915, 0.03915, 4.181e-09), (0.04604, 0.03076, 4.181e-09), (0.05116, 0.02119, 4.181e-09), (0.05431, 0.0108, 4.181e-09), (0.0108, -1.879e-08, 0.05431), (0.02119, -1.93e-08, 0.05116), (0.03076, -1.862e-08, 0.04604), (0.03915, -1.862e-08, 0.03915), (0.04604, -1.727e-08, 0.03076), (0.05116, -2.268e-08, 0.02119), (0.05431, -1.862e-08, 0.0108), (0.05537, -2.471e-08, 4.181e-09), (0.05431, -1.997e-08, -0.0108), (0.05116, -1.862e-08, -0.02119), (0.04604, -1.727e-08, -0.03076), (0.03915, -1.862e-08, -0.03915), (0.03076, -1.727e-08, -0.04604), (0.02119, -2.166e-08, -0.05116), (0.0108, -1.879e-08, -0.05431), (0.05431, -0.0108, 4.181e-09), (0.05116, -0.02119, 4.181e-09), (0.04604, -0.03076, 4.181e-09), (0.03915, -0.03915, 4.181e-09), (0.03076, -0.04604, 4.181e-09), (0.02119, -0.05116, 4.181e-09), (0.0108, -0.05431, 4.181e-09), (-3.417e-09, -0.0108, 0.05431), (1.361e-10, -0.02119, 0.05116), (-5.407e-10, -0.03076, 0.04604), (-5.955e-09, -0.03915, 0.03915), (-5.407e-10, -0.04604, 0.03076), (-6.632e-09, -0.05116, 0.02119), (-3.925e-09, -0.05431, 0.0108), (-1.408e-08, -0.05537, 4.181e-09), (-3.925e-09, -0.05431, -0.0108), (-5.278e-09, -0.05116, -0.02119), (-5.407e-10, -0.04604, -0.03076), (-5.955e-09, -0.03915, -0.03915), (-5.407e-10, -0.03076, -0.04604), (-3.248e-09, -0.02119, -0.05116), (-1.894e-09, -0.0108, -0.05431), (-0.0108, -0.05431, 4.181e-09), (-0.02119, -0.05116, 4.181e-09), (-0.03076, -0.04604, 4.181e-09), (-1.276e-08, -3.08e-08, 0.05537), (-0.03915, -0.03915, 4.181e-09), (-0.04604, -0.03076, 4.181e-09), (0.0, -1.804e-08, -0.05537), (-0.05116, -0.02119, 4.181e-09), (-0.05431, -0.0108, 4.181e-09), (-0.0108, -1.422e-08, 0.05431), (-0.02119, -1.659e-08, 0.05116), (-0.03076, -1.659e-08, 0.04604), (-0.03915, -6.438e-09, 0.03915), (-0.04604, -1.185e-08, 0.03076), (-0.05116, -6.438e-09, 0.02119), (-0.05431, -1.253e-08, 0.0108), (-0.05537, -1.7e-09, 4.181e-09), (-0.05431, -1.253e-08, -0.0108), (-0.05116, -5.761e-09, -0.02119), (-0.04604, -1.185e-08, -0.03076), (-0.03915, -6.438e-09, -0.03915), (-0.03076, -1.659e-08, -0.04604), (-0.02119, -1.354e-08, -0.05116), (-0.0108, -1.608e-08, -0.05431), (-0.05431, 0.0108, 4.181e-09), (-0.05116, 0.02119, 4.181e-09), (-0.04604, 0.03076, 4.181e-09), (-0.03915, 0.03915, 4.181e-09), (-0.03076, 0.04604, 4.181e-09), (-0.02119, 0.05116, 4.181e-09), (-0.0108, 0.05431, 4.181e-09), (4.197e-09, 0.02119, 0.05116), (6.904e-09, 0.05431, 0.0108), (1.773e-08, 0.05537, 4.181e-09), (6.904e-09, 0.05431, -0.0108), (7.919e-09, 0.02119, -0.05116)], [(1, 2), (2, 3), (3, 4), (5, 6), (6, 7), (7, 8), (11, 10), (11, 12), (13, 12), (13, 14), (15, 14), (16, 15), (17, 18), (18, 19), (19, 20), (20, 21), (21, 22), (22, 23), (23, 24), (24, 25), (25, 26), (26, 27), (27, 28), (28, 29), (29, 30), (30, 31), (24, 16), (32, 24), (33, 32), (34, 33), (35, 34), (36, 35), (37, 36), (38, 37), (39, 40), (40, 41), (41, 42), (42, 43), (43, 44), (44, 45), (45, 46), (46, 47), (47, 48), (48, 49), (49, 50), (50, 51), (51, 52), (52, 53), (38, 46), (54, 46), (55, 54), (56, 55), (58, 56), (59, 58), (61, 59), (62, 61), (63, 64), (64, 65), (65, 66), (66, 67), (67, 68), (68, 69), (69, 70), (70, 71), (71, 72), (72, 73), (73, 74), (74, 75), (75, 76), (76, 77), (70, 62), (78, 70), (79, 78), (79, 80), (81, 80), (81, 82), (83, 82), (84, 83), (86, 87), (87, 88), (87, 84), (57, 0), (0, 85), (85, 1), (4, 86), (88, 5), (8, 89), (89, 9), (9, 60), (10, 87), (57, 17), (31, 60), (57, 39), (53, 60), (57, 63), (77, 60)], [])
_uv = me_sphere.uv_layers.new(name='UVMap')
_uv.uv.foreach_set('vector', [])
me_sphere.use_remesh_fix_poles = True
me_sphere.use_remesh_preserve_attributes = False
me_sphere.use_mirror_vertex_groups = False
me_sphere.update()
arm_armature = bpy.data.armatures.new('Armature')  # bones are not reproduced

# ---- objects
ob_gun = bpy.data.objects.new('gun', me_cube_001)
ob_gun_rig = bpy.data.objects.new('Gun_Rig', arm_armature)
ob_cube_shape_01 = bpy.data.objects.new('Cube_Shape_01', me_cube)
ob_cube_shape_02 = bpy.data.objects.new('Cube_Shape_02', me_cube_002)
ob_sphere_shape = bpy.data.objects.new('Sphere_Shape', me_sphere)

# ---- transforms, parenting, visibility, modifiers, constraints
ob_gun.parent = ob_gun_rig
ob_gun.location = (0.0, 0.0, 0.0)
ob_gun.lineart.crease_threshold = 0.0
_vg = ob_gun.vertex_groups.new(name='gun_root')
_vg.add([0, 1, 2, 3, 4, 5, 6, 7, 8, 9, 10, 11, 12, 13, 14, 15, 16, 17, 18, 19, 20, 21, 22, 23, 24, 25, 26, 27, 28, 29, 30, 31, 32, 33, 34, 35, 36, 37, 38, 39, 40, 41, 42, 43, 44, 45, 46, 47, 48, 49, 50, 51, 52, 53, 54, 55, 56, 57, 58, 59, 60, 61, 62, 63, 64, 65, 66, 67, 68, 69, 70, 71, 72, 73, 74, 75, 76, 77, 78, 79, 80, 81, 82, 83, 84, 85, 86, 87, 88, 89, 90, 91, 92, 93, 94, 95, 96, 97, 98, 99, 100, 101, 102, 103, 104, 105, 106, 107, 108, 109, 110, 111, 112, 113, 114, 115, 116, 117, 118, 119, 120, 121, 122, 123, 124, 125, 126, 127, 128, 129, 130, 131, 132, 133, 134, 135, 136, 137, 138, 139, 140, 141, 142, 143, 144, 145, 146, 147, 148, 149, 150, 151, 152, 153, 154, 155, 156, 157, 158, 159, 160, 161, 162, 163, 164, 165, 166, 167, 168, 169, 170, 171, 172, 173, 174, 175, 176, 177, 178, 179, 180, 181, 182, 183, 184, 185, 186, 187, 188, 189, 190, 191, 192, 193, 194, 195, 196, 197, 198, 199, 200, 201, 202, 203, 204, 205, 206, 207, 208, 209, 210, 211, 212, 213, 214, 215, 216, 217, 218, 219, 220, 221, 222, 223, 224, 225, 226, 227, 228, 229, 230, 231, 232, 233, 234, 235, 236, 237, 238, 239, 240, 241, 242, 243, 244, 245, 246, 247, 248, 249, 250, 251, 252, 253, 254, 255, 256, 257, 258, 259, 260, 261, 262, 263, 264, 265, 266, 267, 268, 269, 270, 271, 272, 273, 274, 275, 276, 277, 278, 279, 280, 281, 282, 283, 284, 285, 286, 287, 288, 289, 290, 291, 292, 293, 294, 295, 296, 297, 298, 299, 300, 301, 302, 303, 304, 305, 306, 307, 308, 309, 310, 311, 312, 313, 314, 315, 316, 317, 318, 319, 320, 321, 322, 323, 324, 325, 326, 327, 328, 329, 330, 331, 332, 333, 334, 335, 336, 337, 338, 339, 340, 341, 342, 343, 344, 345, 346, 347, 348, 349, 350, 351, 352, 353, 354, 355, 356, 357, 358, 359, 360, 361, 362, 363, 364, 365, 366, 367, 368, 369, 370, 371, 372, 373, 374, 375, 376, 377, 378, 379, 380, 381, 382, 383, 384, 385, 386, 387, 388, 389, 390, 391, 392, 393, 394, 395, 396, 397, 398, 399, 400, 401, 402, 403, 404, 405, 406, 407, 408, 409, 410, 411, 412, 413, 414, 415, 416, 417, 418, 419, 420, 421, 422, 423, 424, 425, 426, 427, 428, 429, 430, 431, 432, 433, 434, 435, 436, 437, 438, 439, 440, 441, 442, 443, 444, 445, 446, 447, 448, 449, 450, 451, 452, 453, 454, 455, 456, 457, 458, 459, 460, 461, 462, 463, 464, 465, 466, 467, 468, 469], 1.0, 'REPLACE')
_vg = ob_gun.vertex_groups.new(name='slide')
_vg.add([470, 471, 472, 473, 474, 475, 476, 477, 478, 479, 480, 481, 482, 483, 484, 485, 486, 487, 488, 489, 490, 491, 492, 493, 494, 495, 496, 497, 498, 499, 500, 501, 502, 503, 504, 505, 506, 507, 508, 509, 510, 511, 512, 513, 514, 515, 516, 517, 518, 519, 520, 521, 522, 523, 524, 525, 526, 527, 528, 529, 530, 531, 532, 533, 534, 535, 536, 537, 538, 539, 540, 541, 542, 543, 544, 545, 546, 547, 548, 549, 550, 551, 552, 553], 1.0, 'REPLACE')
_vg = ob_gun.vertex_groups.new(name='mag')
_vg.add([554, 555, 556, 557, 558, 559, 560, 561, 562, 563, 564, 565, 566, 567, 568, 569, 570, 571, 572, 573, 574, 575, 576, 577, 578, 579], 1.0, 'REPLACE')
_m = ob_gun.modifiers.new('Armature', 'ARMATURE')
_m.object = ob_gun_rig
ob_gun_rig.location = (0.0, 0.0, 0.0)
ob_gun_rig.lineart.crease_threshold = 0.0
ob_cube_shape_01.location = (0.1219, 0.0, 0.0)
ob_cube_shape_01.lineart.crease_threshold = 0.0
ob_cube_shape_02.location = (0.2582, 0.0, 0.0)
ob_cube_shape_02.lineart.crease_threshold = 0.0
ob_sphere_shape.location = (0.4027, 0.0, 0.0)
ob_sphere_shape.lineart.crease_threshold = 0.0

# ---- collection membership
col_collection.objects.link(ob_gun)
col_collection.objects.link(ob_gun_rig)
col_bone_shapes.objects.link(ob_cube_shape_01)
col_bone_shapes.objects.link(ob_cube_shape_02)
col_bone_shapes.objects.link(ob_sphere_shape)

# ---- scene / render settings (as saved in the file)
scene.frame_start = 1; scene.frame_end = 250; scene.frame_set(1)
scene.render.engine = 'BLENDER_EEVEE_NEXT'
scene.cycles.use_denoising = False
scene.cycles.samples = 128
scene.cycles.sampling_pattern = 'TABULATED_SOBOL'
scene.cycles.use_adaptive_sampling = False
scene.cycles.use_light_tree = False
scene.view_settings.view_transform = 'Filmic'
bpy.context.view_layer.update()

# ---- added for rendering (the .blend has no active camera and no usable light): camera, sun
cam_auto = bpy.data.cameras.new('AutoCamera')
cam_auto.lens = 50.0
cam_auto.sensor_width = 36.0
cam_auto.clip_end = 1000.0
ob_auto_camera = bpy.data.objects.new('AutoCamera', cam_auto)
scene.collection.objects.link(ob_auto_camera)
ob_auto_camera.location = (0.7449, -0.630438, 0.420994)
ob_auto_camera.rotation_euler = (1.09748, -7.21219e-08, 0.694738)
scene.camera = ob_auto_camera
light_auto_sun = bpy.data.lights.new('AutoSun', 'SUN')
light_auto_sun.energy = 3.0
light_auto_sun.angle = 0.0523599
ob_auto_sun = bpy.data.objects.new('AutoSun', light_auto_sun)
scene.collection.objects.link(ob_auto_sun)
ob_auto_sun.rotation_euler = (0.872665, 0.174533, 0.523599)
bpy.context.view_layer.update()
